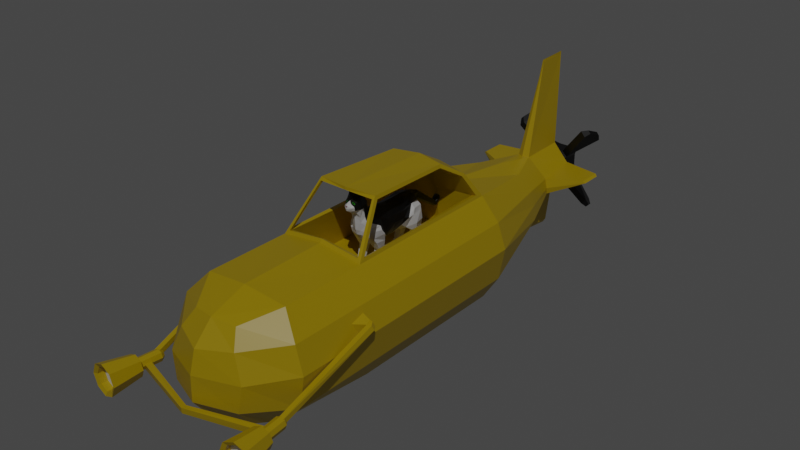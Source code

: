# Source: submarine.blend  (saved by Blender 2.83.19; exported with 4.5.12 LTS)
import bpy
from mathutils import Matrix  # noqa: F401  (used for matrix-valued properties, if any)

bpy.ops.wm.read_factory_settings(use_empty=True)
scene = bpy.context.scene
scene.name = 'Scene'

# ---- collections
col_collection = bpy.data.collections.new('Collection'); scene.collection.children.link(col_collection)

# ---- materials (node trees are filled in below, after node groups)
mat_material = bpy.data.materials.new('Material')
mat_material.alpha_threshold = 0.0
mat_material.line_color = (0.0, 0.0, 0.0, 1.0)
mat_sub_window = bpy.data.materials.new('sub-window')
mat_white = bpy.data.materials.new('White')
mat_propeller = bpy.data.materials.new('propeller')
mat_black_fur = bpy.data.materials.new('black_fur')
mat_eyes = bpy.data.materials.new('eyes')
mat_pink = bpy.data.materials.new('pink')

# ---- material node trees
mat_material.use_nodes = True; mat_material.node_tree.nodes.clear()
_N = mat_material.node_tree.nodes; _L = mat_material.node_tree.links
n0 = _N.new('ShaderNodeOutputMaterial'); n0.name = 'Material Output'; n0.location = (300, 300)
n1 = _N.new('ShaderNodeBsdfPrincipled'); n1.name = 'Principled BSDF'; n1.location = (10, 300)
n1.distribution = 'GGX'
n1.subsurface_method = 'BURLEY'
n1.inputs[0].default_value = (0.5552, 0.3795, 0.0, 1.0)
n1.inputs[2].default_value = 0.4
n1.inputs[3].default_value = 1.45
n1.inputs[27].default_value = (0.0, 0.0, 0.0, 1.0)
n1.inputs[28].default_value = 1.0
_L.new(n1.outputs[0], n0.inputs[0])
n0.is_active_output = True
mat_sub_window.use_nodes = True; mat_sub_window.node_tree.nodes.clear()
_N = mat_sub_window.node_tree.nodes; _L = mat_sub_window.node_tree.links
n0 = _N.new('ShaderNodeBsdfPrincipled'); n0.name = 'Principled BSDF'; n0.location = (10, 300)
n0.distribution = 'GGX'
n0.subsurface_method = 'BURLEY'
n0.inputs[2].default_value = 0.0
n0.inputs[3].default_value = 1.0
n0.inputs[4].default_value = 0.0
n0.inputs[13].default_value = 1.0
n0.inputs[18].default_value = 1.0
n0.inputs[27].default_value = (0.0, 0.0, 0.0, 1.0)
n0.inputs[28].default_value = 1.0
n1 = _N.new('ShaderNodeOutputMaterial'); n1.name = 'Material Output'; n1.location = (300, 300)
_L.new(n0.outputs[0], n1.inputs[0])
n1.is_active_output = True
mat_white.use_nodes = True; mat_white.node_tree.nodes.clear()
_N = mat_white.node_tree.nodes; _L = mat_white.node_tree.links
n0 = _N.new('ShaderNodeBsdfPrincipled'); n0.name = 'Principled BSDF'; n0.location = (10, 300)
n0.distribution = 'GGX'
n0.subsurface_method = 'BURLEY'
n0.inputs[3].default_value = 1.45
n0.inputs[27].default_value = (0.0, 0.0, 0.0, 1.0)
n0.inputs[28].default_value = 1.0
n1 = _N.new('ShaderNodeOutputMaterial'); n1.name = 'Material Output'; n1.location = (300, 300)
_L.new(n0.outputs[0], n1.inputs[0])
n1.is_active_output = True
mat_propeller.use_nodes = True; mat_propeller.node_tree.nodes.clear()
_N = mat_propeller.node_tree.nodes; _L = mat_propeller.node_tree.links
n0 = _N.new('ShaderNodeBsdfPrincipled'); n0.name = 'Principled BSDF'; n0.location = (10, 300)
n0.distribution = 'GGX'
n0.subsurface_method = 'BURLEY'
n0.inputs[0].default_value = (0.0, 0.0, 0.0, 1.0)
n0.inputs[3].default_value = 1.45
n0.inputs[27].default_value = (0.0, 0.0, 0.0, 1.0)
n0.inputs[28].default_value = 1.0
n1 = _N.new('ShaderNodeOutputMaterial'); n1.name = 'Material Output'; n1.location = (300, 300)
_L.new(n0.outputs[0], n1.inputs[0])
n1.is_active_output = True
mat_black_fur.use_nodes = True; mat_black_fur.node_tree.nodes.clear()
_N = mat_black_fur.node_tree.nodes; _L = mat_black_fur.node_tree.links
n0 = _N.new('ShaderNodeBsdfPrincipled'); n0.name = 'Principled BSDF'; n0.location = (10, 300)
n0.distribution = 'GGX'
n0.subsurface_method = 'BURLEY'
n0.inputs[0].default_value = (0.0, 0.0, 0.0, 1.0)
n0.inputs[3].default_value = 1.45
n0.inputs[27].default_value = (0.0, 0.0, 0.0, 1.0)
n0.inputs[28].default_value = 1.0
n1 = _N.new('ShaderNodeOutputMaterial'); n1.name = 'Material Output'; n1.location = (300, 300)
_L.new(n0.outputs[0], n1.inputs[0])
n1.is_active_output = True
mat_eyes.use_nodes = True; mat_eyes.node_tree.nodes.clear()
_N = mat_eyes.node_tree.nodes; _L = mat_eyes.node_tree.links
n0 = _N.new('ShaderNodeBsdfPrincipled'); n0.name = 'Principled BSDF'; n0.location = (10, 300)
n0.distribution = 'GGX'
n0.subsurface_method = 'BURLEY'
n0.inputs[0].default_value = (0.0145, 0.2624, 0.0, 1.0)
n0.inputs[3].default_value = 1.45
n0.inputs[27].default_value = (0.0, 0.0, 0.0, 1.0)
n0.inputs[28].default_value = 1.0
n1 = _N.new('ShaderNodeOutputMaterial'); n1.name = 'Material Output'; n1.location = (300, 300)
_L.new(n0.outputs[0], n1.inputs[0])
n1.is_active_output = True
mat_pink.use_nodes = True; mat_pink.node_tree.nodes.clear()
_N = mat_pink.node_tree.nodes; _L = mat_pink.node_tree.links
n0 = _N.new('ShaderNodeBsdfPrincipled'); n0.name = 'Principled BSDF'; n0.location = (10, 300)
n0.distribution = 'GGX'
n0.subsurface_method = 'BURLEY'
n0.inputs[0].default_value = (0.3012, 0.1408, 0.1657, 1.0)
n0.inputs[2].default_value = 0.8248
n0.inputs[3].default_value = 1.45
n0.inputs[27].default_value = (0.0, 0.0, 0.0, 1.0)
n0.inputs[28].default_value = 1.0
n1 = _N.new('ShaderNodeOutputMaterial'); n1.name = 'Material Output'; n1.location = (300, 300)
_L.new(n0.outputs[0], n1.inputs[0])
n1.is_active_output = True

# ---- world
world_world = bpy.data.worlds.new('World'); scene.world = world_world
world_world.use_nodes = True; world_world.node_tree.nodes.clear()
_N = world_world.node_tree.nodes; _L = world_world.node_tree.links
n0 = _N.new('ShaderNodeOutputWorld'); n0.name = 'World Output'; n0.location = (300, 300)
n1 = _N.new('ShaderNodeBackground'); n1.name = 'Background'; n1.location = (10, 300)
n1.inputs[0].default_value = (0.05088, 0.05088, 0.05088, 1.0)
_L.new(n1.outputs[0], n0.inputs[0])
n0.is_active_output = True
world_world.color = (0.05088, 0.05088, 0.05088)
world_world.use_sun_shadow = False
world_world.sun_shadow_jitter_overblur = 0.0

# ---- lights
light_sun_001 = bpy.data.lights.new('Sun.001', 'SUN')
light_sun_001.transmission_factor = 0.0
light_sun_001.energy = 1.0
light_sun_001.shadow_soft_size = 0.125

# ---- meshes
me_cube = bpy.data.meshes.new('Cube')
me_cube.from_pydata([(0.7031, 0.8433, 0.7904), (0.8056, 0.9915, -1.014), (0.3767, -3.794, 0.5661), (0.4656, -3.771, -0.9192), (0.0, 0.9915, -1.124), (0.0, -3.871, 0.6015), (0.0, -3.985, -0.9112), (0.0, 1.079, 0.7485), (0.646, -1.792, 0.7942), (0.8056, -1.825, -1.014), (0.0, -1.825, -1.124), (0.0, -1.809, 0.8849), (0.0, 0.3412, 1.467), (0.4729, 0.2418, 1.385), (0.4808, -1.293, 1.449), (0.0, -1.311, 1.456), (0.3927, 2.471, 0.4762), (0.4841, 2.471, -0.5163), (0.0, 2.471, 0.567), (0.0, 2.471, -0.5163), (1.184, 0.9915, -0.0378), (0.6697, -4.03, -0.1021), (0.0, -4.29, -0.08127), (1.184, -1.825, -0.0378), (0.7267, 2.471, 0.012), (0.3076, 4.052, -0.002363), (0.499, 3.194, 0.0), (0.1029, 3.247, -0.372), (0.0, 3.146, 0.4722), (0.1014, 3.199, 0.4626), (0.0, 3.232, -0.4635), (0.0, 3.624, 2.068), (0.09697, 3.986, -0.396), (0.0, 4.007, 0.489), (0.1185, 3.986, 0.4878), (0.0, 3.986, -0.5029), (0.0, 3.912, 0.2462), (0.006085, 3.643, 2.022), (0.0, 4.184, 2.085), (0.0005262, 4.16, 2.042), (0.04441, 3.46, -0.9844), (0.0, 3.445, -1.041), (0.04382, 3.954, -1.022), (0.0, 3.954, -1.093), (1.034, 0.9915, 0.3746), (0.5026, -3.965, 0.3086), (0.0, -4.19, 0.2748), (1.034, -1.825, 0.3746), (0.6608, 2.471, 0.2545), (0.4573, 3.201, 0.1587), (0.2543, 4.03, 0.1305), (0.0, 4.029, 0.2883), (1.084, 0.9915, -0.5846), (0.6032, -4.052, -0.5349), (0.0, -4.3, -0.4909), (1.084, -1.825, -0.5846), (0.7506, 2.471, -0.2471), (0.2665, 4.028, -0.1632), (0.4963, 3.213, -0.109), (0.0, 4.017, -0.3254), (1.004, 3.506, 0.1641), (1.004, 3.929, 0.1641), (1.051, 3.895, 0.1342), (1.051, 3.529, 0.1342), (0.7152, -3.243, 0.7358), (0.0, -3.555, -1.124), (0.0, -3.27, 0.8152), (0.6617, -3.387, -0.9969), (1.184, -3.437, -0.0378), (1.034, -3.41, 0.3746), (1.084, -3.421, -0.5846), (1.264, -2.2, 0.228), (1.023, -2.167, 0.2937), (1.289, -2.173, 0.1544), (1.071, -2.094, 0.07445), (1.082, -2.428, 0.224), (1.241, -2.247, 0.1208), (1.224, -2.274, 0.2006), (1.143, -2.348, 0.006354), (1.198, -2.181, 0.2254), (1.326, -2.236, 0.1339), (1.301, -2.263, 0.2075), (1.215, -2.155, 0.1456), (1.157, -4.056, -0.5743), (1.156, -4.047, -0.4695), (1.231, -4.064, -0.5764), (1.235, -4.069, -0.4733), (1.165, -4.135, -0.5843), (1.174, -4.146, -0.4753), (0.0, -4.403, -0.5716), (0.0, -4.403, -0.4755), (0.0, -4.48, -0.5642), (0.0, -4.489, -0.4686), (1.222, -4.229, -0.3896), (1.272, -4.708, -0.2943), (1.291, -4.222, -0.418), (1.408, -4.694, -0.3507), (1.319, -4.219, -0.4868), (1.464, -4.688, -0.4868), (1.291, -4.222, -0.5556), (1.408, -4.694, -0.6229), (1.222, -4.229, -0.584), (1.272, -4.708, -0.6793), (1.154, -4.236, -0.5556), (1.137, -4.722, -0.6229), (1.126, -4.239, -0.4868), (1.081, -4.728, -0.4868), (1.154, -4.236, -0.418), (1.137, -4.722, -0.3507), (1.455, -4.719, -0.3059), (1.275, -4.738, -0.231), (1.53, -4.711, -0.4868), (1.455, -4.719, -0.6677), (1.275, -4.738, -0.7426), (1.096, -4.757, -0.6677), (1.021, -4.764, -0.4868), (1.096, -4.757, -0.3059), (1.397, -4.589, -0.3507), (1.261, -4.603, -0.2943), (1.453, -4.583, -0.4868), (1.397, -4.589, -0.6229), (1.261, -4.603, -0.6793), (1.126, -4.618, -0.6229), (1.07, -4.623, -0.4868), (1.126, -4.618, -0.3507), (1.071, -2.363, -0.01437), (0.9987, -2.109, 0.05373), (1.023, -2.435, 0.2049), (0.9508, -2.182, 0.273), (0.703, -1.717, 0.7905), (0.0, -1.842, 0.8375), (0.0, -1.305, 1.503), (0.5243, -1.228, 1.438), (0.0, -1.753, 0.8601), (0.6629, -1.73, 0.7731), (0.0, -1.272, 1.441), (0.4795, -1.237, 1.435), (0.7152, 0.9915, 0.7358), (0.7152, -1.825, 0.7358), (0.4518, 0.2765, 1.437), (0.5049, -1.253, 1.495), (0.621, 0.8434, 0.7652), (0.4603, 0.2479, 1.374), (0.0, 0.2693, 1.37), (0.0, 0.7598, 0.7729), (0.0, -1.979, 0.07051), (0.8384, -1.979, 0.07051), (0.8104, 0.8636, 0.07205), (0.0, 0.8636, 0.07205), (0.5813, 0.6914, 1.176), (0.0, 0.8386, 1.182), (0.5857, 0.636, 1.147), (0.5231, 0.6365, 1.127), (0.0, 0.598, 1.123), (0.3524, 4.045, 0.1587), (0.3869, 4.038, -0.004272), (0.0, 4.043, 0.2506), (0.4936, 4.009, -0.1162), (0.0, 3.904, 0.01241), (0.0, 4.032, -0.2414), (0.3083, 3.917, 0.00364), (0.0, 3.901, -0.2457), (0.2672, 3.898, 0.1261), (0.2739, 3.924, -0.169), (1.222, -4.229, -0.3133), (1.344, -4.216, -0.3641), (1.395, -4.211, -0.4868), (1.344, -4.216, -0.6095), (1.222, -4.229, -0.6603), (1.1, -4.242, -0.6095), (1.05, -4.247, -0.4868), (1.1, -4.242, -0.3641), (1.185, -3.875, -0.3896), (1.254, -3.867, -0.418), (1.282, -3.865, -0.4868), (1.254, -3.867, -0.5556), (1.185, -3.875, -0.584), (1.117, -3.882, -0.5556), (1.088, -3.885, -0.4868), (1.117, -3.882, -0.418), (1.18, -3.821, -0.428), (1.221, -3.817, -0.4452), (1.238, -3.815, -0.4868), (1.221, -3.817, -0.5284), (1.18, -3.821, -0.5456), (1.138, -3.826, -0.5284), (1.121, -3.828, -0.4868), (1.138, -3.826, -0.4452)], [], [(65, 67, 3, 6), (69, 64, 2, 45), (7, 137, 16, 18), (45, 2, 5, 46), (64, 66, 5, 2), (151, 0, 137, 149), (44, 137, 138, 47), (4, 1, 9, 10), (139, 12, 131, 140), (48, 24, 26, 49), (52, 1, 17, 56), (1, 4, 19, 17), (44, 20, 24, 48), (17, 19, 30, 27), (52, 20, 23, 55), (53, 21, 22, 54), (70, 68, 21, 53), (27, 30, 41, 40), (157, 155, 61, 62), (56, 17, 27, 58), (18, 16, 29, 28), (51, 33, 34, 154), (156, 50, 162, 36), (58, 27, 32, 157), (29, 34, 39, 37), (31, 37, 39, 38), (28, 29, 37, 31), (34, 33, 38, 39), (40, 41, 43, 42), (35, 32, 42, 43), (32, 27, 40, 42), (25, 57, 163, 160), (29, 49, 154, 34), (137, 44, 48, 16), (16, 48, 49, 29), (20, 44, 47, 23), (21, 45, 46, 22), (68, 69, 45, 21), (59, 32, 35), (24, 56, 58, 26), (67, 70, 53, 3), (3, 53, 54, 6), (1, 52, 55, 9), (20, 52, 56, 24), (60, 63, 62, 61), (49, 26, 60), (155, 154, 61), (58, 157, 62, 63), (26, 58, 63, 60), (9, 55, 70, 67), (23, 47, 69, 68), (55, 23, 68, 70), (138, 130, 66, 64), (47, 138, 64, 69), (10, 9, 67, 65), (143, 142, 136, 135), (14, 15, 135, 136), (79, 82, 74, 72), (77, 79, 72, 75), (82, 76, 78, 74), (78, 75, 127, 125), (79, 71, 73, 82), (77, 81, 71, 79), (81, 80, 73, 71), (76, 80, 85, 83), (76, 77, 75, 78), (80, 76, 82, 73), (87, 91, 89, 83), (77, 76, 83, 84), (81, 77, 84, 86), (80, 81, 86, 85), (88, 92, 91, 87), (84, 90, 92, 88), (84, 88, 86), (85, 87, 83), (90, 89, 91, 92), (164, 110, 109, 165), (165, 109, 111, 166), (166, 111, 112, 167), (167, 112, 113, 168), (168, 113, 114, 169), (169, 114, 115, 170), (108, 106, 123, 124), (170, 115, 116, 171), (171, 116, 110, 164), (105, 107, 179, 178), (94, 96, 109, 110), (96, 98, 111, 109), (98, 100, 112, 111), (100, 102, 113, 112), (102, 104, 114, 113), (104, 106, 115, 114), (106, 108, 116, 115), (108, 94, 110, 116), (117, 118, 124, 123, 122, 121, 120, 119), (104, 102, 121, 122), (100, 98, 119, 120), (96, 94, 118, 117), (94, 108, 124, 118), (106, 104, 122, 123), (102, 100, 120, 121), (98, 96, 117, 119), (125, 127, 128, 126), (75, 72, 128, 127), (72, 74, 126, 128), (74, 78, 125, 126), (8, 11, 130, 138), (15, 14, 140, 131), (14, 136, 134, 8), (11, 8, 134, 133), (14, 8, 138, 140), (0, 129, 138, 137), (132, 13, 139, 140), (151, 13, 142, 152), (129, 132, 140, 138), (129, 0, 141, 134), (149, 150, 12, 139), (13, 132, 136, 142), (153, 152, 142, 143), (141, 144, 148, 147), (134, 141, 147, 146), (133, 134, 146, 145), (146, 147, 148, 145), (144, 141, 152, 153), (137, 7, 150, 149), (0, 151, 152, 141), (13, 151, 149, 139), (25, 50, 154, 155), (158, 36, 162, 160), (50, 156, 51, 154), (57, 25, 155, 157), (161, 158, 160, 163), (57, 59, 159), (50, 25, 160, 162), (57, 159, 161, 163), (59, 157, 32), (57, 157, 59), (134, 136, 142, 152, 141), (135, 133, 134, 136), (132, 129, 134, 136), (49, 60, 61, 154), (86, 88, 87, 85), (95, 93, 164, 165), (97, 95, 165, 166), (99, 97, 166, 167), (101, 99, 167, 168), (103, 101, 168, 169), (105, 103, 169, 170), (107, 105, 170, 171), (93, 107, 171, 164), (177, 178, 186, 185), (101, 103, 177, 176), (97, 99, 175, 174), (93, 95, 173, 172), (107, 93, 172, 179), (103, 105, 178, 177), (99, 101, 176, 175), (95, 97, 174, 173), (83, 89, 90, 84), (180, 181, 182, 183, 184, 185, 186, 187), (175, 176, 184, 183), (173, 174, 182, 181), (178, 179, 187, 186), (176, 177, 185, 184), (174, 175, 183, 182), (172, 173, 181, 180), (179, 172, 180, 187)])
me_cube.polygons.foreach_set('material_index', [0, 0, 0, 0, 0, 0, 0, 0, 0, 0, 0, 0, 0, 0, 0, 0, 0, 0, 0, 0, 0, 0, 0, 0, 0, 0, 0, 0, 0, 0, 0, 0, 0, 0, 0, 0, 0, 0, 0, 0, 0, 0, 0, 0, 0, 0, 0, 0, 0, 0, 0, 0, 0, 0, 0, 0, 0, 0, 0, 0, 0, 0, 0, 0, 0, 0, 0, 0, 0, 0, 0, 0, 0, 0, 0, 0, 0, 0, 0, 0, 0, 0, 0, 0, 0, 0, 0, 0, 0, 0, 0, 0, 0, 0, 2, 0, 0, 0, 0, 0, 0, 0, 0, 0, 0, 0, 0, 0, 0, 0, 0, 0, 0, 0, 0, 0, 0, 0, 0, 0, 0, 0, 0, 0, 0, 0, 0, 0, 0, 0, 0, 0, 0, 0, 0, 0, 0, 1, 1, 0, 0, 0, 0, 0, 0, 0, 0, 0, 0, 0, 0, 0, 0, 0, 0, 0, 0, 0, 0, 0, 0, 0, 0, 0, 0, 0, 0])
_uv = me_cube.uv_layers.new(name='UVMap')
_uv.uv.foreach_set('vector', [0.25, 0.7238, 0.375, 0.7238, 0.375, 0.75, 0.25, 0.75, 0.5625, 0.7238, 0.625, 0.7238, 0.625, 0.75, 0.5625, 0.75, 0.625, 0.375, 0.625, 0.5, 0.625, 0.5, 0.625, 0.375, 0.5625, 0.75, 0.625, 0.75, 0.625, 0.875, 0.5625, 0.875, 0.625, 0.7238, 0.75, 0.7238, 0.75, 0.75, 0.625, 0.75, 0.625, 0.5036, 0.625, 0.5032, 0.625, 0.5, 0.625, 0.5, 0.5625, 0.5, 0.625, 0.5, 0.625, 0.625, 0.5625, 0.625, 0.25, 0.5, 0.375, 0.5, 0.375, 0.625, 0.25, 0.625, 0.625, 0.5, 0.75, 0.5, 0.75, 0.625, 0.625, 0.625, 0.5625, 0.5, 0.5, 0.5, 0.5, 0.5, 0.5625, 0.5, 0.4375, 0.5, 0.375, 0.5, 0.375, 0.5, 0.4375, 0.5, 0.375, 0.5, 0.25, 0.5, 0.25, 0.5, 0.375, 0.5, 0.5625, 0.5, 0.5, 0.5, 0.5, 0.5, 0.5625, 0.5, 0.375, 0.5, 0.25, 0.5, 0.25, 0.5, 0.375, 0.5, 0.4375, 0.5, 0.5, 0.5, 0.5, 0.625, 0.4375, 0.625, 0.4375, 0.75, 0.5, 0.75, 0.5, 0.875, 0.4375, 0.875, 0.4375, 0.7238, 0.5, 0.7238, 0.5, 0.75, 0.4375, 0.75, 0.375, 0.5, 0.25, 0.5, 0.25, 0.5, 0.375, 0.5, 0.4375, 0.5, 0.5, 0.5, 0.5, 0.5, 0.4375, 0.5, 0.4375, 0.5, 0.375, 0.5, 0.375, 0.5, 0.4375, 0.5, 0.625, 0.375, 0.625, 0.5, 0.625, 0.5, 0.625, 0.375, 0.5625, 0.375, 0.625, 0.375, 0.625, 0.5, 0.5625, 0.5, 0.5502, 0.3955, 0.5492, 0.4786, 0.5492, 0.4786, 0.5502, 0.3955, 0.4375, 0.5, 0.375, 0.5, 0.375, 0.5, 0.4375, 0.5, 0.625, 0.5, 0.625, 0.5, 0.625, 0.5, 0.625, 0.5, 0.625, 0.375, 0.625, 0.5, 0.625, 0.5, 0.625, 0.375, 0.625, 0.375, 0.625, 0.5, 0.625, 0.5, 0.625, 0.375, 0.625, 0.5, 0.625, 0.375, 0.625, 0.375, 0.625, 0.5, 0.375, 0.5, 0.25, 0.5, 0.25, 0.5, 0.375, 0.5, 0.375, 0.375, 0.375, 0.5, 0.375, 0.5, 0.375, 0.375, 0.375, 0.5, 0.375, 0.5, 0.375, 0.5, 0.375, 0.5, 0.4983, 0.4827, 0.4516, 0.4813, 0.4516, 0.4813, 0.4983, 0.4827, 0.625, 0.5, 0.5625, 0.5, 0.5625, 0.5, 0.625, 0.5, 0.625, 0.5, 0.5625, 0.5, 0.5625, 0.5, 0.625, 0.5, 0.625, 0.5, 0.5625, 0.5, 0.5625, 0.5, 0.625, 0.5, 0.5, 0.5, 0.5625, 0.5, 0.5625, 0.625, 0.5, 0.625, 0.5, 0.75, 0.5625, 0.75, 0.5625, 0.875, 0.5, 0.875, 0.5, 0.7238, 0.5625, 0.7238, 0.5625, 0.75, 0.5, 0.75, 0.4375, 0.375, 0.375, 0.5, 0.375, 0.375, 0.5, 0.5, 0.4375, 0.5, 0.4375, 0.5, 0.5, 0.5, 0.375, 0.7238, 0.4375, 0.7238, 0.4375, 0.75, 0.375, 0.75, 0.375, 0.75, 0.4375, 0.75, 0.4375, 0.875, 0.375, 0.875, 0.375, 0.5, 0.4375, 0.5, 0.4375, 0.625, 0.375, 0.625, 0.5, 0.5, 0.4375, 0.5, 0.4375, 0.5, 0.5, 0.5, 0.5, 0.5, 0.4375, 0.5, 0.4375, 0.5, 0.5, 0.5, 0.5625, 0.5, 0.5, 0.5, 0.5, 0.5, 0.5, 0.5, 0.5625, 0.5, 0.5, 0.5, 0.4375, 0.5, 0.4375, 0.5, 0.4375, 0.5, 0.4375, 0.5, 0.5, 0.5, 0.4375, 0.5, 0.4375, 0.5, 0.5, 0.5, 0.375, 0.625, 0.4375, 0.625, 0.4375, 0.7238, 0.375, 0.7238, 0.5, 0.625, 0.5625, 0.625, 0.5625, 0.7238, 0.5, 0.7238, 0.4375, 0.625, 0.5, 0.625, 0.5, 0.7238, 0.4375, 0.7238, 0.625, 0.625, 0.75, 0.625, 0.75, 0.7238, 0.625, 0.7238, 0.5625, 0.625, 0.625, 0.625, 0.625, 0.7238, 0.5625, 0.7238, 0.25, 0.625, 0.375, 0.625, 0.375, 0.7238, 0.25, 0.7238, 0.0, 0.0, 0.0, 0.0, 0.0, 0.0, 0.0, 0.0, 0.6385, 0.625, 0.7365, 0.625, 0.7365, 0.625, 0.6385, 0.625, 0.5, 0.7238, 0.5, 0.625, 0.5, 0.625, 0.5, 0.7238, 0.5, 0.7238, 0.5, 0.7238, 0.5, 0.7238, 0.5, 0.7238, 0.5, 0.625, 0.5, 0.625, 0.5, 0.625, 0.5, 0.625, 0.5, 0.625, 0.5, 0.7238, 0.5, 0.7238, 0.5, 0.625, 0.5, 0.7238, 0.5, 0.7238, 0.5, 0.625, 0.5, 0.625, 0.5, 0.7238, 0.5, 0.7238, 0.5, 0.7238, 0.5, 0.7238, 0.5, 0.7238, 0.5, 0.625, 0.5, 0.625, 0.5, 0.7238, 0.5, 0.625, 0.5, 0.625, 0.5, 0.625, 0.5, 0.625, 0.5, 0.625, 0.5, 0.7238, 0.5, 0.7238, 0.5, 0.625, 0.5, 0.625, 0.5, 0.625, 0.5, 0.625, 0.5, 0.625, 0.5, 0.625, 0.5, 0.625, 0.5, 0.625, 0.5, 0.625, 0.5, 0.7238, 0.5, 0.625, 0.5, 0.625, 0.5, 0.7238, 0.5, 0.7238, 0.5, 0.7238, 0.5, 0.7238, 0.5, 0.7238, 0.5, 0.625, 0.5, 0.7238, 0.5, 0.7238, 0.5, 0.625, 0.5, 0.7238, 0.5, 0.7238, 0.5, 0.625, 0.5, 0.625, 0.5, 0.7238, 0.5, 0.7238, 0.5, 0.7238, 0.5, 0.7238, 0.5, 0.7238, 0.5, 0.7238, 0.5, 0.7238, 0.5, 0.625, 0.5, 0.625, 0.5, 0.625, 0.5, 0.7238, 0.5, 0.625, 0.5, 0.625, 0.5, 0.7238, 1.0, 0.5, 1.0, 1.0, 0.875, 1.0, 0.875, 0.5, 0.875, 0.5, 0.875, 1.0, 0.75, 1.0, 0.75, 0.5, 0.75, 0.5, 0.75, 1.0, 0.625, 1.0, 0.625, 0.5, 0.625, 0.5, 0.625, 1.0, 0.5, 1.0, 0.5, 0.5, 0.5, 0.5, 0.5, 1.0, 0.375, 1.0, 0.375, 0.5, 0.375, 0.5, 0.375, 1.0, 0.25, 1.0, 0.25, 0.5, 0.1223, 0.3777, 0.06944, 0.25, 0.06944, 0.25, 0.1223, 0.3777, 0.25, 0.5, 0.25, 1.0, 0.125, 1.0, 0.125, 0.5, 0.125, 0.5, 0.125, 1.0, 0.0, 1.0, 0.0, 0.5, 0.6155, 0.25, 0.6549, 0.3451, 0.6549, 0.3451, 0.6155, 0.25, 0.25, 0.4306, 0.3777, 0.3777, 0.4197, 0.4197, 0.25, 0.49, 0.3777, 0.3777, 0.4306, 0.25, 0.49, 0.25, 0.4197, 0.4197, 0.4306, 0.25, 0.3777, 0.1223, 0.4197, 0.08029, 0.49, 0.25, 0.3777, 0.1223, 0.25, 0.06944, 0.25, 0.01, 0.4197, 0.08029, 0.25, 0.06944, 0.1223, 0.1223, 0.08029, 0.08029, 0.25, 0.01, 0.1223, 0.1223, 0.06944, 0.25, 0.01, 0.25, 0.08029, 0.08029, 0.06944, 0.25, 0.1223, 0.3777, 0.08029, 0.4197, 0.01, 0.25, 0.1223, 0.3777, 0.25, 0.4306, 0.25, 0.49, 0.08029, 0.4197, 0.3777, 0.3777, 0.25, 0.4306, 0.1223, 0.3777, 0.06944, 0.25, 0.1223, 0.1223, 0.25, 0.06944, 0.3777, 0.1223, 0.4306, 0.25, 0.1223, 0.1223, 0.25, 0.06944, 0.25, 0.06944, 0.1223, 0.1223, 0.3777, 0.1223, 0.4306, 0.25, 0.4306, 0.25, 0.3777, 0.1223, 0.3777, 0.3777, 0.25, 0.4306, 0.25, 0.4306, 0.3777, 0.3777, 0.25, 0.4306, 0.1223, 0.3777, 0.1223, 0.3777, 0.25, 0.4306, 0.06944, 0.25, 0.1223, 0.1223, 0.1223, 0.1223, 0.06944, 0.25, 0.25, 0.06944, 0.3777, 0.1223, 0.3777, 0.1223, 0.25, 0.06944, 0.4306, 0.25, 0.3777, 0.3777, 0.3777, 0.3777, 0.4306, 0.25, 0.5, 0.625, 0.5, 0.7238, 0.5, 0.7238, 0.5, 0.625, 0.5, 0.7238, 0.5, 0.7238, 0.5, 0.7238, 0.5, 0.7238, 0.5, 0.7238, 0.5, 0.625, 0.5, 0.625, 0.5, 0.7238, 0.5, 0.625, 0.5, 0.625, 0.5, 0.625, 0.5, 0.625, 0.6355, 0.625, 0.7397, 0.625, 0.75, 0.625, 0.625, 0.625, 0.7365, 0.625, 0.6385, 0.625, 0.625, 0.625, 0.75, 0.625, 0.6385, 0.625, 0.6385, 0.625, 0.6355, 0.625, 0.6355, 0.625, 0.7397, 0.625, 0.6355, 0.625, 0.6355, 0.625, 0.7397, 0.625, 0.6385, 0.625, 0.6355, 0.625, 0.625, 0.625, 0.625, 0.625, 0.625, 0.5032, 0.625, 0.6218, 0.625, 0.625, 0.625, 0.5, 0.625, 0.6207, 0.625, 0.5041, 0.625, 0.5, 0.625, 0.625, 0.625, 0.5036, 0.625, 0.5041, 0.625, 0.5041, 0.625, 0.5036, 0.625, 0.6218, 0.625, 0.6207, 0.625, 0.625, 0.625, 0.625, 0.625, 0.6218, 0.625, 0.5032, 0.625, 0.5032, 0.625, 0.6218, 0.625, 0.5, 0.625, 0.375, 0.625, 0.375, 0.625, 0.5, 0.625, 0.5041, 0.625, 0.6207, 0.625, 0.6207, 0.625, 0.5041, 0.0, 0.0, 0.0, 0.0, 0.0, 0.0, 0.0, 0.0, 0.0, 0.0, 0.0, 0.0, 0.0, 0.0, 0.0, 0.0, 0.625, 0.6218, 0.625, 0.5032, 0.625, 0.5032, 0.625, 0.6218, 0.7397, 0.625, 0.6355, 0.625, 0.6355, 0.625, 0.7397, 0.625, 0.625, 0.6218, 0.625, 0.5032, 0.0, 0.0, 0.7397, 0.625, 0.0, 0.0, 0.0, 0.0, 0.0, 0.0, 0.0, 0.0, 0.625, 0.5, 0.625, 0.375, 0.625, 0.375, 0.625, 0.5, 0.625, 0.5032, 0.625, 0.5036, 0.625, 0.5036, 0.625, 0.5032, 0.625, 0.5041, 0.625, 0.5036, 0.625, 0.5, 0.625, 0.5, 0.4983, 0.4827, 0.5492, 0.4786, 0.5625, 0.5, 0.5, 0.5, 0.5005, 0.3921, 0.5502, 0.3955, 0.5492, 0.4786, 0.4983, 0.4827, 0.5492, 0.4786, 0.5502, 0.3955, 0.5625, 0.375, 0.5625, 0.5, 0.4516, 0.4813, 0.4983, 0.4827, 0.5, 0.5, 0.4375, 0.5, 0.4484, 0.3933, 0.5005, 0.3921, 0.4983, 0.4827, 0.4516, 0.4813, 0.4516, 0.4813, 0.4375, 0.375, 0.4484, 0.3933, 0.5492, 0.4786, 0.4983, 0.4827, 0.4983, 0.4827, 0.5492, 0.4786, 0.4516, 0.4813, 0.4484, 0.3933, 0.4484, 0.3933, 0.4516, 0.4813, 0.4375, 0.375, 0.4375, 0.5, 0.375, 0.5, 0.4516, 0.4813, 0.4375, 0.5, 0.4375, 0.375, 0.0, 0.0, 0.0, 0.0, 0.0, 0.0, 0.0, 0.0, 0.0, 0.0, 0.0, 0.0, 0.0, 0.0, 0.0, 0.0, 0.0, 0.0, 0.625, 0.6207, 0.625, 0.6218, 0.625, 0.6218, 0.625, 0.6207, 0.5625, 0.5, 0.5, 0.5, 0.5, 0.5, 0.5625, 0.5, 0.5, 0.7238, 0.5, 0.7238, 0.5, 0.625, 0.5, 0.625, 0.8451, 0.3451, 0.75, 0.3845, 0.75, 0.49, 0.9197, 0.4197, 0.8845, 0.25, 0.8451, 0.3451, 0.9197, 0.4197, 0.99, 0.25, 0.8451, 0.1549, 0.8845, 0.25, 0.99, 0.25, 0.9197, 0.08029, 0.75, 0.1155, 0.8451, 0.1549, 0.9197, 0.08029, 0.75, 0.01, 0.6549, 0.1549, 0.75, 0.1155, 0.75, 0.01, 0.5803, 0.08029, 0.6155, 0.25, 0.6549, 0.1549, 0.5803, 0.08029, 0.51, 0.25, 0.6549, 0.3451, 0.6155, 0.25, 0.51, 0.25, 0.5803, 0.4197, 0.75, 0.3845, 0.6549, 0.3451, 0.5803, 0.4197, 0.75, 0.49, 0.6549, 0.1549, 0.6155, 0.25, 0.6155, 0.25, 0.6549, 0.1549, 0.75, 0.1155, 0.6549, 0.1549, 0.6549, 0.1549, 0.75, 0.1155, 0.8845, 0.25, 0.8451, 0.1549, 0.8451, 0.1549, 0.8845, 0.25, 0.75, 0.3845, 0.8451, 0.3451, 0.8451, 0.3451, 0.75, 0.3845, 0.6549, 0.3451, 0.75, 0.3845, 0.75, 0.3845, 0.6549, 0.3451, 0.6549, 0.1549, 0.6155, 0.25, 0.6155, 0.25, 0.6549, 0.1549, 0.8451, 0.1549, 0.75, 0.1155, 0.75, 0.1155, 0.8451, 0.1549, 0.8451, 0.3451, 0.8845, 0.25, 0.8845, 0.25, 0.8451, 0.3451, 0.5, 0.625, 0.5, 0.625, 0.5, 0.7238, 0.5, 0.7238, 0.75, 0.3845, 0.8451, 0.3451, 0.8845, 0.25, 0.8451, 0.1549, 0.75, 0.1155, 0.6549, 0.1549, 0.6155, 0.25, 0.6549, 0.3451, 0.8451, 0.1549, 0.75, 0.1155, 0.75, 0.1155, 0.8451, 0.1549, 0.8451, 0.3451, 0.8845, 0.25, 0.8845, 0.25, 0.8451, 0.3451, 0.6155, 0.25, 0.6549, 0.3451, 0.6549, 0.3451, 0.6155, 0.25, 0.75, 0.1155, 0.6549, 0.1549, 0.6549, 0.1549, 0.75, 0.1155, 0.8845, 0.25, 0.8451, 0.1549, 0.8451, 0.1549, 0.8845, 0.25, 0.75, 0.3845, 0.8451, 0.3451, 0.8451, 0.3451, 0.75, 0.3845, 0.6549, 0.3451, 0.75, 0.3845, 0.75, 0.3845, 0.6549, 0.3451])
me_cube.materials.append(mat_material)
me_cube.materials.append(mat_sub_window)
me_cube.materials.append(mat_white)
me_cube.use_remesh_preserve_volume = False
me_cube.use_remesh_preserve_attributes = False
me_cube.use_mirror_vertex_groups = False
me_cube.update()
me_cylinder = bpy.data.meshes.new('Cylinder')
me_cylinder.from_pydata([(-1.64e-09, 0.04969, -0.1923), (-9.6e-10, 0.03259, 0.1), (0.03513, 0.03513, -0.1923), (0.02305, 0.02305, 0.1), (0.04969, -2.323e-09, -0.1923), (0.03259, -2.768e-09, 0.1), (0.03513, -0.03513, -0.1923), (0.02305, -0.02305, 0.1), (-5.984e-09, -0.04969, -0.1923), (-5.91e-09, -0.03259, 0.1), (-0.03513, -0.03513, -0.1923), (-0.02305, -0.02305, 0.1), (-0.04969, 4.409e-10, -0.1923), (-0.03259, 1.147e-09, 0.1), (-0.03513, 0.03513, -0.1923), (-0.02305, 0.02305, 0.1), (-1.64e-09, 0.04969, -0.375), (0.03513, 0.03513, -0.375), (0.04969, -6.342e-09, -0.375), (0.03513, -0.03513, -0.375), (-5.984e-09, -0.04969, -0.375), (-0.03513, -0.03513, -0.375), (-0.04969, -3.578e-09, -0.375), (-0.03513, 0.03513, -0.375), (-0.03847, 0.05854, -0.2205), (-0.01419, 0.0686, -0.2205), (-0.03847, 0.05854, -0.3468), (-0.01419, 0.0686, -0.3468), (-0.09907, 0.161, -0.2266), (-0.07581, 0.1709, -0.2194), (-0.06707, 0.174, -0.348), (-0.0438, 0.1839, -0.3408), (-0.0954, 0.1839, -0.2502), (-0.08172, 0.1897, -0.2459), (-0.07658, 0.1916, -0.3216), (-0.0629, 0.1974, -0.3174), (-0.05854, -0.03847, -0.2205), (-0.0686, -0.01419, -0.2205), (-0.05854, -0.03847, -0.3468), (-0.0686, -0.01419, -0.3468), (-0.161, -0.09907, -0.2266), (-0.1709, -0.07581, -0.2194), (-0.174, -0.06707, -0.348), (-0.1839, -0.0438, -0.3408), (-0.1839, -0.0954, -0.2502), (-0.1897, -0.08172, -0.2459), (-0.1916, -0.07658, -0.3216), (-0.1974, -0.0629, -0.3174), (0.03847, -0.05854, -0.2205), (0.01419, -0.0686, -0.2205), (0.03847, -0.05854, -0.3468), (0.01419, -0.0686, -0.3468), (0.09907, -0.161, -0.2266), (0.07581, -0.1709, -0.2194), (0.06707, -0.174, -0.348), (0.0438, -0.1839, -0.3408), (0.0954, -0.1839, -0.2502), (0.08172, -0.1897, -0.2459), (0.07658, -0.1916, -0.3216), (0.0629, -0.1974, -0.3174), (0.05854, 0.03847, -0.2205), (0.0686, 0.01419, -0.2205), (0.05854, 0.03847, -0.3468), (0.0686, 0.01419, -0.3468), (0.161, 0.09907, -0.2266), (0.1709, 0.07581, -0.2194), (0.174, 0.06707, -0.348), (0.1839, 0.0438, -0.3408), (0.1839, 0.0954, -0.2502), (0.1897, 0.08172, -0.2459), (0.1916, 0.07658, -0.3216), (0.1974, 0.0629, -0.3174)], [], [(0, 1, 3, 2), (2, 3, 5, 4), (4, 5, 7, 6), (6, 7, 9, 8), (8, 9, 11, 10), (10, 11, 13, 12), (3, 1, 15, 13, 11, 9, 7, 5), (12, 13, 15, 14), (14, 15, 1, 0), (16, 17, 18, 19, 20, 21, 22, 23), (8, 10, 21, 20), (14, 0, 25, 24), (0, 2, 17, 16), (4, 6, 19, 18), (12, 14, 23, 22), (25, 31, 29), (16, 23, 26, 27), (0, 16, 27, 25), (23, 14, 24, 26), (29, 31, 35, 33), (24, 29, 28), (26, 28, 30), (27, 30, 31), (32, 33, 35, 34), (28, 29, 33, 32), (30, 28, 32, 34), (31, 30, 34, 35), (25, 27, 31), (24, 25, 29), (26, 24, 28), (27, 26, 30), (10, 12, 37, 36), (37, 43, 41), (22, 21, 38, 39), (12, 22, 39, 37), (21, 10, 36, 38), (41, 43, 47, 45), (36, 41, 40), (38, 40, 42), (39, 42, 43), (44, 45, 47, 46), (40, 41, 45, 44), (42, 40, 44, 46), (43, 42, 46, 47), (37, 39, 43), (36, 37, 41), (38, 36, 40), (39, 38, 42), (6, 8, 49, 48), (49, 55, 53), (20, 19, 50, 51), (8, 20, 51, 49), (19, 6, 48, 50), (53, 55, 59, 57), (48, 53, 52), (50, 52, 54), (51, 54, 55), (56, 57, 59, 58), (52, 53, 57, 56), (54, 52, 56, 58), (55, 54, 58, 59), (49, 51, 55), (48, 49, 53), (50, 48, 52), (51, 50, 54), (2, 4, 61, 60), (61, 67, 65), (18, 17, 62, 63), (4, 18, 63, 61), (17, 2, 60, 62), (65, 67, 71, 69), (60, 65, 64), (62, 64, 66), (63, 66, 67), (68, 69, 71, 70), (64, 65, 69, 68), (66, 64, 68, 70), (67, 66, 70, 71), (61, 63, 67), (60, 61, 65), (62, 60, 64), (63, 62, 66)])
_uv = me_cylinder.uv_layers.new(name='UVMap')
_uv.uv.foreach_set('vector', [1.0, 0.5, 1.0, 1.0, 0.875, 1.0, 0.875, 0.5, 0.875, 0.5, 0.875, 1.0, 0.75, 1.0, 0.75, 0.5, 0.75, 0.5, 0.75, 1.0, 0.625, 1.0, 0.625, 0.5, 0.625, 0.5, 0.625, 1.0, 0.5, 1.0, 0.5, 0.5, 0.5, 0.5, 0.5, 1.0, 0.375, 1.0, 0.375, 0.5, 0.375, 0.5, 0.375, 1.0, 0.25, 1.0, 0.25, 0.5, 0.4197, 0.4197, 0.25, 0.49, 0.08029, 0.4197, 0.01, 0.25, 0.08029, 0.08029, 0.25, 0.01, 0.4197, 0.08029, 0.49, 0.25, 0.25, 0.5, 0.25, 1.0, 0.125, 1.0, 0.125, 0.5, 0.125, 0.5, 0.125, 1.0, 0.0, 1.0, 0.0, 0.5, 0.75, 0.49, 0.9197, 0.4197, 0.99, 0.25, 0.9197, 0.08029, 0.75, 0.01, 0.5803, 0.08029, 0.51, 0.25, 0.5803, 0.4197, 0.5, 0.5, 0.375, 0.5, 0.375, 0.5, 0.5, 0.5, 0.125, 0.5, 0.0, 0.5, 0.0, 0.5, 0.125, 0.5, 1.0, 0.5, 0.875, 0.5, 0.875, 0.5, 1.0, 0.5, 0.75, 0.5, 0.625, 0.5, 0.625, 0.5, 0.75, 0.5, 0.25, 0.5, 0.125, 0.5, 0.125, 0.5, 0.25, 0.5, 1.0, 0.5, 1.0, 0.5, 1.0, 0.5, 0.75, 0.49, 0.5803, 0.4197, 0.5803, 0.4197, 0.75, 0.49, 1.0, 0.5, 1.0, 0.5, 1.0, 0.5, 1.0, 0.5, 0.125, 0.5, 0.125, 0.5, 0.125, 0.5, 0.125, 0.5, 1.0, 0.5, 1.0, 0.5, 1.0, 0.5, 1.0, 0.5, 0.125, 0.5, 0.0, 0.5, 0.125, 0.5, 0.125, 0.5, 0.125, 0.5, 0.125, 0.5, 0.75, 0.49, 0.5803, 0.4197, 0.75, 0.49, 0.125, 0.5, 0.0, 0.5, 0.0, 0.5, 0.125, 0.5, 0.125, 0.5, 0.0, 0.5, 0.0, 0.5, 0.125, 0.5, 0.125, 0.5, 0.125, 0.5, 0.125, 0.5, 0.125, 0.5, 0.75, 0.49, 0.5803, 0.4197, 0.5803, 0.4197, 0.75, 0.49, 1.0, 0.5, 1.0, 0.5, 1.0, 0.5, 0.125, 0.5, 0.0, 0.5, 0.0, 0.5, 0.125, 0.5, 0.125, 0.5, 0.125, 0.5, 0.75, 0.49, 0.5803, 0.4197, 0.5803, 0.4197, 0.125, 0.5, 0.0, 0.5, 0.0, 0.5, 0.125, 0.5, 1.0, 0.5, 1.0, 0.5, 1.0, 0.5, 0.75, 0.49, 0.5803, 0.4197, 0.5803, 0.4197, 0.75, 0.49, 1.0, 0.5, 1.0, 0.5, 1.0, 0.5, 1.0, 0.5, 0.125, 0.5, 0.125, 0.5, 0.125, 0.5, 0.125, 0.5, 1.0, 0.5, 1.0, 0.5, 1.0, 0.5, 1.0, 0.5, 0.125, 0.5, 0.0, 0.5, 0.125, 0.5, 0.125, 0.5, 0.125, 0.5, 0.125, 0.5, 0.75, 0.49, 0.5803, 0.4197, 0.75, 0.49, 0.125, 0.5, 0.0, 0.5, 0.0, 0.5, 0.125, 0.5, 0.125, 0.5, 0.0, 0.5, 0.0, 0.5, 0.125, 0.5, 0.125, 0.5, 0.125, 0.5, 0.125, 0.5, 0.125, 0.5, 0.75, 0.49, 0.5803, 0.4197, 0.5803, 0.4197, 0.75, 0.49, 1.0, 0.5, 1.0, 0.5, 1.0, 0.5, 0.125, 0.5, 0.0, 0.5, 0.0, 0.5, 0.125, 0.5, 0.125, 0.5, 0.125, 0.5, 0.75, 0.49, 0.5803, 0.4197, 0.5803, 0.4197, 0.125, 0.5, 0.0, 0.5, 0.0, 0.5, 0.125, 0.5, 1.0, 0.5, 1.0, 0.5, 1.0, 0.5, 0.75, 0.49, 0.5803, 0.4197, 0.5803, 0.4197, 0.75, 0.49, 1.0, 0.5, 1.0, 0.5, 1.0, 0.5, 1.0, 0.5, 0.125, 0.5, 0.125, 0.5, 0.125, 0.5, 0.125, 0.5, 1.0, 0.5, 1.0, 0.5, 1.0, 0.5, 1.0, 0.5, 0.125, 0.5, 0.0, 0.5, 0.125, 0.5, 0.125, 0.5, 0.125, 0.5, 0.125, 0.5, 0.75, 0.49, 0.5803, 0.4197, 0.75, 0.49, 0.125, 0.5, 0.0, 0.5, 0.0, 0.5, 0.125, 0.5, 0.125, 0.5, 0.0, 0.5, 0.0, 0.5, 0.125, 0.5, 0.125, 0.5, 0.125, 0.5, 0.125, 0.5, 0.125, 0.5, 0.75, 0.49, 0.5803, 0.4197, 0.5803, 0.4197, 0.75, 0.49, 1.0, 0.5, 1.0, 0.5, 1.0, 0.5, 0.125, 0.5, 0.0, 0.5, 0.0, 0.5, 0.125, 0.5, 0.125, 0.5, 0.125, 0.5, 0.75, 0.49, 0.5803, 0.4197, 0.5803, 0.4197, 0.125, 0.5, 0.0, 0.5, 0.0, 0.5, 0.125, 0.5, 1.0, 0.5, 1.0, 0.5, 1.0, 0.5, 0.75, 0.49, 0.5803, 0.4197, 0.5803, 0.4197, 0.75, 0.49, 1.0, 0.5, 1.0, 0.5, 1.0, 0.5, 1.0, 0.5, 0.125, 0.5, 0.125, 0.5, 0.125, 0.5, 0.125, 0.5, 1.0, 0.5, 1.0, 0.5, 1.0, 0.5, 1.0, 0.5, 0.125, 0.5, 0.0, 0.5, 0.125, 0.5, 0.125, 0.5, 0.125, 0.5, 0.125, 0.5, 0.75, 0.49, 0.5803, 0.4197, 0.75, 0.49, 0.125, 0.5, 0.0, 0.5, 0.0, 0.5, 0.125, 0.5, 0.125, 0.5, 0.0, 0.5, 0.0, 0.5, 0.125, 0.5, 0.125, 0.5, 0.125, 0.5, 0.125, 0.5, 0.125, 0.5, 0.75, 0.49, 0.5803, 0.4197, 0.5803, 0.4197, 0.75, 0.49, 1.0, 0.5, 1.0, 0.5, 1.0, 0.5, 0.125, 0.5, 0.0, 0.5, 0.0, 0.5, 0.125, 0.5, 0.125, 0.5, 0.125, 0.5, 0.75, 0.49, 0.5803, 0.4197, 0.5803, 0.4197])
me_cylinder.materials.append(mat_propeller)
me_cylinder.use_remesh_fix_poles = True
me_cylinder.use_remesh_preserve_attributes = False
me_cylinder.use_mirror_vertex_groups = False
me_cylinder.update()
me_cube_001 = bpy.data.meshes.new('Cube.001')
me_cube_001.from_pydata([(-0.3759, 0.995, 2.291), (-0.3064, 0.8542, 1.088), (-0.383, -0.8723, 2.256), (-0.2544, -0.5209, 1.142), (-0.3132, 0.06229, 1.19), (0.0, 0.8997, 1.017), (-0.5321, -0.6572, 1.572), (-0.4447, 0.749, 1.208), (0.0, -0.836, 2.52), (0.0, -0.5862, 1.142), (-0.3694, 0.05392, 2.218), (0.0, 0.9745, 2.432), (0.0, 0.06902, 1.119), (-0.4471, 0.03738, 1.444), (0.0, 0.03894, 2.408), (-0.2378, -1.386, 1.631), (-0.3572, -1.342, 2.213), (-0.2653, -1.239, 1.453), (0.0, -1.329, 1.431), (0.0, -1.493, 1.66), (0.0, 1.497, 1.194), (-0.2209, 1.476, 1.277), (-0.2258, 1.537, 1.431), (-0.2329, 1.564, 2.169), (0.0, 1.622, 2.324), (0.0, 1.609, 1.427), (-0.4369, -0.3533, 1.3), (-0.1268, 0.8675, 1.053), (-0.4749, -0.7573, 2.193), (-0.1234, -0.8279, 2.423), (-0.4181, 0.5314, 2.213), (-0.2837, 0.5557, 1.21), (-0.5346, 0.9492, 2.149), (-0.1451, -0.6127, 1.138), (-0.4135, -0.3452, 2.233), (-0.2612, 0.9657, 2.377), (0.0, 1.27, 1.124), (0.0, -0.3076, 1.08), (0.0, 0.5147, 1.08), (-0.1906, 0.05981, 1.119), (-0.421, 0.507, 1.389), (-0.4954, -0.3021, 1.468), (-0.4759, 0.02343, 2.042), (-0.3859, -1.092, 2.266), (0.0, -0.3368, 2.461), (0.0, 0.5152, 2.411), (-0.1726, 0.01588, 2.354), (-0.3164, -1.385, 2.064), (-0.2943, -1.368, 2.395), (-0.1104, -1.317, 1.437), (-0.1466, -1.452, 1.662), (0.0, -1.582, 2.16), (-0.3331, -1.356, 1.611), (0.0, -1.089, 1.276), (-0.2484, -1.053, 1.184), (-0.09413, 1.489, 1.22), (-0.3092, 1.6, 1.966), (-0.1752, 1.582, 2.214), (-0.1183, 1.588, 1.449), (0.0, 1.716, 1.865), (0.0, 1.38, 2.381), (-0.3165, 1.386, 2.28), (-0.3954, 1.494, 1.373), (-0.1809, 1.247, 1.142), (-0.413, 1.411, 2.099), (-0.1017, 1.24, 1.089), (-0.1169, 1.678, 1.914), (-0.1456, -1.076, 1.279), (-0.4241, -1.223, 2.146), (-0.2032, -1.488, 2.183), (-0.2131, 0.5132, 2.325), (-0.2893, -1.132, 2.475), (-0.5062, -0.3665, 2.03), (-0.1869, 0.4442, 1.157), (-0.1735, -0.2697, 1.107), (-0.2291, 1.341, 2.344), (-0.5375, 0.5076, 2.008), (-0.1667, -0.339, 2.426), (-0.674, 0.9727, 1.985), (-0.8167, 0.9283, 1.428), (-0.6662, 1.444, 1.405), (-0.6049, 1.409, 1.981), (-0.7235, 1.025, 1.012), (-0.5688, 1.486, 1.106), (-0.3827, 1.528, 1.085), (-0.3726, 1.015, 0.9986), (-0.5744, 1.365, 0.6348), (-0.5346, 1.696, 0.6664), (-0.2919, 1.675, 0.664), (-0.327, 1.348, 0.6135), (-0.5707, 1.235, 0.1976), (-0.5435, 1.392, -0.05618), (-0.2884, 1.377, -0.0354), (-0.3347, 1.211, 0.1908), (-0.5674, 1.024, 0.1344), (-0.5705, 1.032, 0.0005513), (-0.3375, 1.022, -0.004972), (-0.3435, 1.039, 0.1344), (-0.664, 0.6601, 1.703), (-0.5295, 0.03373, 1.713), (0.0, -1.564, 1.88), (-0.3026, 1.599, 1.717), (0.0, 1.678, 1.694), (-0.5525, -0.6573, 1.736), (-0.2802, -1.404, 1.814), (-0.4675, 1.528, 1.711), (-0.1188, 1.655, 1.673), (-0.3995, -1.371, 1.816), (-0.1635, -1.473, 1.845), (-0.5435, -0.3468, 1.74), (-0.5672, 0.5102, 1.74), (-0.7121, 0.8575, 1.768), (-0.6358, 1.403, 1.813), (-0.5754, 1.264, 0.2705), (-0.3372, 1.242, 0.268), (-0.5735, 1.474, 0.2431), (-0.3261, 1.451, 0.2406), (-0.1244, 1.884, 2.165), (0.0, 1.925, 2.201), (0.0, 1.818, 1.897), (-0.1299, 1.816, 1.962), (-0.1321, 3.306, 1.633), (0.0, 3.326, 1.712), (0.0, 3.357, 1.434), (-0.1194, 3.319, 1.478), (-0.1141, 3.661, 1.671), (0.0, 3.705, 1.762), (0.0, 3.736, 1.486), (-0.1236, 3.692, 1.55), (-0.1214, 2.979, 1.2), (0.0, 2.956, 1.146), (0.0, 2.974, 1.401), (-0.1142, 2.99, 1.356), (-0.6307, -0.8293, 1.779), (-0.5696, -0.8401, 1.94), (-0.6423, -0.6799, 1.58), (-0.5203, -1.184, 1.509), (-0.5184, -1.226, 1.978), (-0.523, -1.254, 1.8), (-0.2078, -0.5354, 0.8357), (-0.2393, -0.8088, 0.8743), (-0.46, -0.5348, 0.8263), (-0.491, -0.8179, 0.8662), (-0.2293, -0.8378, 0.2321), (-0.245, -1.018, 0.2122), (-0.433, -0.8385, 0.2217), (-0.4455, -1.01, 0.2341), (-0.2256, -0.9166, -0.09189), (-0.2377, -1.067, 0.09363), (-0.462, -0.9351, -0.08978), (-0.4509, -1.049, 0.1203), (-0.4615, -1.257, -0.02427), (-0.2688, -1.239, -0.03295), (-0.46, -1.198, 0.1219), (-0.2529, -1.226, 0.1123), (0.0, -1.036, 2.765), (-0.2124, -1.132, 2.701), (-0.3077, -1.445, 2.788), (0.0, -1.593, 2.441), (-0.2088, -1.509, 2.399), (-0.3062, -1.228, 2.649), (0.0, 2.318, 1.537), (-0.1235, 2.505, 1.71), (-0.1208, 2.402, 1.57), (0.0, 2.52, 1.74), (-0.5494, -0.5826, 1.251), (-0.5464, -1.031, 1.274), (-0.1379, -1.768, 2.686), (0.0, -1.11, 3.015), (-0.2462, -1.212, 2.988), (0.0, -1.786, 2.638), (-0.3449, -1.572, 2.93), (-0.3473, -1.353, 2.95), (0.0, -1.604, 3.249), (0.0, -1.255, 3.207), (-0.2959, -1.378, 3.186), (0.0, -1.728, 3.191), (-0.2639, -1.679, 3.104), (-0.3151, -1.559, 3.163), (-0.2061, -1.796, 2.771), (0.0, -1.62, 2.548), (0.0, -2.021, 2.933), (-0.1238, -1.931, 2.824), (-0.1466, -1.642, 2.605), (-0.2877, -1.734, 2.862), (-0.2872, -1.571, 2.759), (0.0, -1.852, 3.065), (-0.1203, -1.694, 3.042), (-0.166, -1.273, 3.177), (-0.1631, -1.703, 3.164), (-0.1154, -1.857, 3.003), (-0.197, -1.564, 3.237), (-0.217, -1.826, 2.871), (0.0, -2.022, 2.869), (-0.039, -1.997, 2.802), (0.0, -1.873, 2.696), (-0.08488, -1.914, 2.746), (-0.01906, -2.011, 2.937), (-0.09109, -1.976, 2.955), (0.0, -2.001, 2.992), (-0.2898, -1.442, 3.411), (-0.1018, -1.351, 3.292), (-0.3129, -1.389, 3.258), (-0.2077, -1.422, 3.433), (0.0, -1.804, 3.133), (-0.2044, -1.796, 3.095), (-0.06317, -1.86, 3.059), (-0.2346, -1.791, 2.998), (-0.199, -1.342, 3.269), (-0.2014, -1.491, 3.229), (-0.229, -1.434, 3.357), (-0.1486, -1.944, 2.91), (-0.04867, -2.015, 2.88), (-0.2494, -1.414, 3.423), (-0.1106, -1.791, 3.118), (-0.2032, -1.83, 2.942), (-0.0438, -2.004, 2.983), (-0.2321, -1.76, 2.997), (-0.217, -1.754, 3.083), (-0.2093, -1.706, 2.997), (-0.2093, -1.706, 3.068), (-0.0576, -1.82, 2.988), (-0.0576, -1.82, 3.059), (-0.03483, -1.766, 2.987), (-0.03483, -1.766, 3.059), (-0.1223, -1.758, 2.953), (-0.1162, -1.737, 3.125), (-0.1505, -1.837, 2.943), (-0.1454, -1.793, 3.058), (0.0, -2.003, 2.784), (0.0, -2.012, 2.877), (0.0, -1.997, 2.914), (-0.3008, -1.513, 3.411), (-0.3047, -1.539, 3.234), (-0.1662, -1.5, 3.435), (-0.1086, -1.519, 3.295), (-0.2078, -1.421, 3.226), (0.0, -2.01, 2.896), (0.0, -2.012, 2.995), (0.0, -1.998, 2.976), (-0.04442, -2.012, 2.985), (-0.01991, -2.022, 2.94), (0.0, -2.032, 2.935), (-0.2401, -1.496, 3.523), (-0.1178, -1.812, 3.021), (-0.125, -1.679, 2.953), (-0.1273, -1.798, 3.063), (-0.1361, -1.714, 3.136), (-0.1585, -1.799, 3.062), (-0.1491, -1.813, 3.02), (-0.1562, -1.68, 2.952), (-0.1674, -1.714, 3.135)], [(239, 237)], [(77, 34, 2, 29), (76, 30, 0, 32), (75, 60, 24, 57), (74, 37, 9, 33), (73, 38, 12, 39), (4, 40, 31), (6, 26, 3), (72, 34, 10, 42), (71, 43, 16, 48), (70, 30, 10, 46), (69, 48, 16, 47), (18, 19, 50, 49), (107, 52, 15, 104), (67, 53, 18, 49), (21, 22, 58, 55), (59, 66, 120, 119), (1, 7, 62, 63), (65, 63, 21, 55), (64, 61, 23, 56), (105, 64, 56, 101), (98, 32, 78, 111), (32, 0, 61, 64), (36, 65, 55, 20), (5, 27, 65, 36), (27, 1, 63, 65), (55, 58, 25, 20), (106, 66, 59, 102), (101, 56, 66, 106), (56, 23, 57, 66), (52, 54, 17, 15), (49, 50, 15, 17), (54, 67, 49, 17), (3, 33, 67, 54), (33, 9, 53, 67), (68, 16, 43), (2, 28, 68, 43), (107, 68, 137, 138), (26, 41, 13, 4), (108, 69, 47, 104), (100, 51, 69, 108), (69, 51, 158, 159), (45, 70, 46, 14), (11, 35, 70, 45), (35, 0, 30, 70), (48, 159, 157), (29, 71, 160, 156), (29, 2, 43, 71), (109, 72, 42, 99), (103, 28, 72, 109), (28, 2, 34, 72), (31, 40, 7, 1), (31, 73, 39, 4), (1, 27, 73, 31), (27, 5, 38, 73), (26, 74, 33, 3), (4, 39, 74, 26), (39, 12, 37, 74), (61, 75, 57, 23), (0, 35, 75, 61), (35, 11, 60, 75), (110, 76, 32, 98), (99, 42, 76, 110), (42, 10, 30, 76), (44, 77, 29, 8), (14, 46, 77, 44), (46, 10, 34, 77), (111, 78, 81, 112), (105, 62, 80, 112), (79, 80, 83, 82), (32, 64, 81, 78), (62, 21, 63), (91, 92, 96, 95), (80, 62, 84, 83), (62, 7, 85, 84), (7, 79, 82, 85), (114, 113, 90, 93), (84, 85, 89, 88), (83, 84, 88, 87), (85, 82, 86, 89), (149, 147, 152, 151), (113, 115, 91, 90), (116, 114, 93, 92), (115, 116, 92, 91), (96, 97, 94, 95), (93, 90, 94, 97), (90, 91, 95, 94), (92, 93, 97, 96), (64, 105, 112, 81), (79, 111, 112, 80), (13, 99, 110, 40), (40, 98, 7), (6, 103, 109, 41), (41, 109, 99, 13), (19, 100, 108, 50), (50, 108, 104, 15), (28, 103, 133, 134), (22, 101, 106, 58), (58, 106, 102, 25), (7, 98, 111, 79), (62, 105, 101, 22), (68, 107, 104, 47), (87, 88, 116, 115), (88, 89, 114, 116), (86, 87, 115, 113), (89, 86, 113, 114), (130, 129, 124, 123), (66, 57, 117, 120), (57, 24, 118, 117), (124, 121, 125, 128), (132, 131, 122, 121), (129, 132, 121, 124), (128, 125, 126, 127), (123, 124, 128, 127), (121, 122, 126, 125), (163, 162, 132, 129), (162, 164, 131, 132), (161, 163, 129, 130), (133, 135, 136, 138), (134, 133, 138, 137), (68, 134, 137), (52, 107, 138, 136), (82, 83, 87, 86), (103, 6, 135, 133), (141, 139, 143, 145), (165, 3, 139, 141), (3, 54, 140, 139), (166, 165, 141, 142), (152, 154, 153, 151), (142, 141, 145, 146), (140, 142, 146, 144), (139, 140, 144, 143), (148, 154, 152, 147), (143, 144, 148, 147), (145, 143, 147, 149), (146, 145, 149, 150), (144, 146, 150, 148), (149, 151, 153, 150), (150, 153, 154, 148), (48, 160, 71), (8, 29, 156, 155), (119, 120, 163, 161), (117, 118, 164, 162), (120, 117, 162, 163), (135, 6, 3, 165), (136, 135, 165, 166), (52, 136, 166, 54), (199, 186, 206, 216), (189, 177, 205), (184, 185, 179, 192), (212, 193, 181, 197), (196, 195, 229), (178, 233, 202, 175), (203, 234, 235, 201), (168, 169, 188), (208, 213, 203, 201), (207, 187, 205), (159, 158, 180, 183), (171, 157, 185, 184), (159, 185, 157), (174, 188, 208, 201), (188, 175, 202, 208), (233, 232, 200, 202), (191, 233, 178), (191, 235, 209), (236, 235, 234, 210), (185, 183, 167, 179), (167, 170, 195, 196), (172, 178, 175, 169), (188, 174, 168), (191, 178, 177, 189), (214, 205, 187), (204, 206, 186), (204, 176, 189, 214), (192, 182, 211, 215), (160, 172, 169, 156), (183, 180, 170, 167), (171, 177, 178, 172), (207, 215, 190), (207, 184, 192, 215), (157, 171, 172, 160), (190, 215, 211, 198), (179, 196, 182, 192), (156, 169, 168, 155), (167, 196, 179), (217, 218, 220, 219), (223, 224, 222, 221), (227, 228, 218, 217), (225, 223, 221, 227), (226, 220, 218), (226, 222, 224), (219, 225, 227, 217), (221, 222, 228, 227), (197, 181, 242, 241), (212, 197, 216, 198), (194, 229, 193, 212), (181, 193, 231, 230), (236, 233, 209), (236, 209, 235), (199, 216, 240, 238), (241, 242, 238, 240), (216, 206, 190, 198), (216, 197, 241, 240), (54, 166, 142, 140), (174, 201, 235, 173), (210, 232, 233, 236), (171, 184, 207, 177), (177, 207, 205), (206, 214, 187), (206, 187, 190), (211, 182, 194, 212), (211, 212, 198), (182, 196, 229, 194), (173, 191, 189, 176), (169, 175, 188), (202, 200, 213, 208), (213, 200, 243), (210, 234, 243), (232, 210, 243), (200, 232, 243), (234, 203, 243), (203, 213, 243), (214, 189, 205), (191, 209, 233), (191, 173, 235), (159, 183, 185), (48, 69, 159), (48, 157, 160), (6, 41, 26), (62, 22, 21), (187, 207, 190), (68, 47, 16), (4, 13, 40), (40, 110, 98), (68, 28, 134), (204, 214, 206), (226, 228, 222), (228, 226, 218), (247, 246, 244, 245), (251, 250, 249, 248), (247, 245, 250, 251), (244, 246, 248, 249), (246, 247, 251, 248), (245, 244, 249, 250)])
me_cube_001.polygons.foreach_set('material_index', [0, 0, 0, 3, 3, 3, 3, 0, 0, 0, 3, 3, 3, 3, 3, 0, 3, 3, 0, 3, 3, 0, 3, 3, 3, 3, 3, 3, 0, 3, 3, 3, 3, 3, 0, 0, 3, 0, 3, 3, 3, 0, 0, 0, 3, 0, 0, 0, 0, 0, 3, 3, 3, 3, 3, 3, 3, 0, 0, 0, 0, 0, 0, 0, 0, 0, 3, 3, 3, 3, 3, 3, 3, 3, 3, 3, 3, 3, 3, 3, 3, 3, 3, 3, 3, 3, 3, 3, 3, 0, 3, 0, 0, 3, 3, 0, 3, 3, 3, 3, 3, 3, 3, 3, 3, 0, 0, 0, 0, 0, 0, 0, 0, 0, 0, 0, 0, 3, 3, 3, 3, 3, 0, 3, 3, 3, 3, 3, 3, 3, 3, 3, 3, 3, 3, 3, 3, 3, 0, 0, 0, 0, 0, 3, 3, 3, 3, 0, 0, 3, 3, 0, 0, 0, 0, 0, 3, 0, 3, 0, 0, 0, 0, 0, 0, 3, 3, 0, 0, 0, 0, 3, 0, 3, 0, 3, 0, 0, 0, 0, 3, 3, 0, 3, 1, 1, 1, 1, 1, 1, 1, 1, 2, 3, 3, 0, 0, 0, 2, 2, 3, 2, 3, 0, 0, 0, 0, 0, 0, 3, 3, 3, 0, 0, 0, 0, 0, 0, 0, 0, 0, 0, 0, 0, 3, 3, 0, 0, 3, 0, 3, 0, 0, 0, 0, 1, 1, 0, 0, 0, 0, 0, 0])
_uv = me_cube_001.uv_layers.new(name='UVMap')
_uv.uv.foreach_set('vector', [0.3543, 0.4816, 0.3084, 0.4949, 0.2816, 0.3801, 0.3554, 0.3704, 0.2964, 0.6922, 0.3491, 0.6875, 0.3758, 0.774, 0.3518, 0.7512, 0.4056, 0.847, 0.4561, 0.8645, 0.4439, 0.9243, 0.3941, 0.9105, 0.04537, 0.5727, 0.004341, 0.5701, 0.000175, 0.5029, 0.03237, 0.4965, 0.0917, 0.7268, 0.05509, 0.7567, 0.0241, 0.6573, 0.06584, 0.6436, 0.09629, 0.6366, 0.1674, 0.7183, 0.1217, 0.7431, 0.152, 0.476, 0.1115, 0.5441, 0.05759, 0.5163, 0.2606, 0.5036, 0.3084, 0.4949, 0.3331, 0.5811, 0.2866, 0.5854, 0.3099, 0.2942, 0.2612, 0.331, 0.2236, 0.2814, 0.2607, 0.2487, 0.3971, 0.6737, 0.3491, 0.6875, 0.3331, 0.5811, 0.3845, 0.5608, 0.1613, 0.2352, 0.2607, 0.2487, 0.2236, 0.2814, 0.1857, 0.2836, 0.02876, 0.3255, 0.06408, 0.2687, 0.08762, 0.2943, 0.0511, 0.3378, 0.1462, 0.3202, 0.107, 0.3336, 0.09648, 0.3175, 0.1324, 0.2995, 0.03659, 0.3975, 0.005439, 0.3881, 0.02876, 0.3255, 0.0511, 0.3378, 0.1875, 0.9034, 0.1896, 0.9137, 0.2202, 0.9491, 0.1713, 0.9303, 0.8032, 0.5128, 0.8246, 0.4978, 0.8423, 0.5232, 0.8124, 0.5319, 0.1385, 0.8045, 0.1528, 0.7669, 0.1992, 0.9039, 0.1526, 0.8802, 0.1355, 0.8868, 0.1526, 0.8802, 0.1875, 0.9034, 0.1713, 0.9303, 0.3579, 0.8738, 0.3821, 0.8544, 0.377, 0.9031, 0.3277, 0.915, 0.2762, 0.8985, 0.3579, 0.8738, 0.3277, 0.915, 0.2782, 0.9293, 0.244, 0.7126, 0.3518, 0.7512, 0.3101, 0.7693, 0.2621, 0.747, 0.3518, 0.7512, 0.3758, 0.774, 0.3821, 0.8544, 0.3579, 0.8738, 0.1229, 0.9057, 0.1355, 0.8868, 0.1713, 0.9303, 0.1565, 0.9451, 0.08341, 0.837, 0.1062, 0.8195, 0.1355, 0.8868, 0.1229, 0.9057, 0.1062, 0.8195, 0.1385, 0.8045, 0.1526, 0.8802, 0.1355, 0.8868, 0.1713, 0.9303, 0.2202, 0.9491, 0.207, 0.9731, 0.1565, 0.9451, 0.2675, 0.9646, 0.3289, 0.9678, 0.314, 0.9998, 0.2682, 0.9934, 0.2782, 0.9293, 0.3277, 0.915, 0.3289, 0.9678, 0.2675, 0.9646, 0.3277, 0.915, 0.377, 0.9031, 0.3941, 0.9105, 0.3289, 0.9678, 0.107, 0.3336, 0.05494, 0.4145, 0.08018, 0.3618, 0.09648, 0.3175, 0.0511, 0.3378, 0.08762, 0.2943, 0.09648, 0.3175, 0.08018, 0.3618, 0.05494, 0.4145, 0.03659, 0.3975, 0.0511, 0.3378, 0.08018, 0.3618, 0.05759, 0.5163, 0.03237, 0.4965, 0.03659, 0.3975, 0.05494, 0.4145, 0.03237, 0.4965, 0.000175, 0.5029, 0.005439, 0.3881, 0.03659, 0.3975, 0.2213, 0.3167, 0.2236, 0.2814, 0.2612, 0.331, 0.2816, 0.3801, 0.2673, 0.414, 0.2213, 0.3167, 0.2612, 0.331, 0.1462, 0.3202, 0.2213, 0.3167, 0.1868, 0.3417, 0.1579, 0.3498, 0.1115, 0.5441, 0.1486, 0.5465, 0.1561, 0.6175, 0.09629, 0.6366, 0.1224, 0.2706, 0.1613, 0.2352, 0.1857, 0.2836, 0.1324, 0.2995, 0.1055, 0.2294, 0.1628, 0.1933, 0.1613, 0.2352, 0.1224, 0.2706, 0.1613, 0.2352, 0.1628, 0.1933, 0.2184, 0.1583, 0.2421, 0.2099, 0.4477, 0.6653, 0.3971, 0.6737, 0.3845, 0.5608, 0.426, 0.5578, 0.464, 0.7673, 0.4043, 0.7673, 0.3971, 0.6737, 0.4477, 0.6653, 0.4043, 0.7673, 0.3758, 0.774, 0.3491, 0.6875, 0.3971, 0.6737, 0.2607, 0.2487, 0.2421, 0.2099, 0.3398, 0.189, 0.3554, 0.3704, 0.3099, 0.2942, 0.336, 0.2498, 0.3649, 0.2682, 0.3554, 0.3704, 0.2816, 0.3801, 0.2612, 0.331, 0.3099, 0.2942, 0.2031, 0.5237, 0.2606, 0.5036, 0.2866, 0.5854, 0.2153, 0.6038, 0.1836, 0.46, 0.2673, 0.414, 0.2606, 0.5036, 0.2031, 0.5237, 0.2673, 0.414, 0.2816, 0.3801, 0.3084, 0.4949, 0.2606, 0.5036, 0.1217, 0.7431, 0.1674, 0.7183, 0.1528, 0.7669, 0.1385, 0.8045, 0.1217, 0.7431, 0.0917, 0.7268, 0.06584, 0.6436, 0.09629, 0.6366, 0.1385, 0.8045, 0.1062, 0.8195, 0.0917, 0.7268, 0.1217, 0.7431, 0.1062, 0.8195, 0.08341, 0.837, 0.05509, 0.7567, 0.0917, 0.7268, 0.1115, 0.5441, 0.04537, 0.5727, 0.03237, 0.4965, 0.05759, 0.5163, 0.09629, 0.6366, 0.06584, 0.6436, 0.04537, 0.5727, 0.1115, 0.5441, 0.06584, 0.6436, 0.0241, 0.6573, 0.004341, 0.5701, 0.04537, 0.5727, 0.3821, 0.8544, 0.4056, 0.847, 0.3941, 0.9105, 0.377, 0.9031, 0.3758, 0.774, 0.4043, 0.7673, 0.4056, 0.847, 0.3821, 0.8544, 0.4043, 0.7673, 0.464, 0.7673, 0.4561, 0.8645, 0.4056, 0.847, 0.2432, 0.7001, 0.2964, 0.6922, 0.3518, 0.7512, 0.244, 0.7126, 0.2153, 0.6038, 0.2866, 0.5854, 0.2964, 0.6922, 0.2432, 0.7001, 0.2866, 0.5854, 0.3331, 0.5811, 0.3491, 0.6875, 0.2964, 0.6922, 0.4135, 0.469, 0.3543, 0.4816, 0.3554, 0.3704, 0.3909, 0.3616, 0.426, 0.5578, 0.3845, 0.5608, 0.3543, 0.4816, 0.4135, 0.469, 0.3845, 0.5608, 0.3331, 0.5811, 0.3084, 0.4949, 0.3543, 0.4816, 0.2621, 0.747, 0.3101, 0.7693, 0.3225, 0.8421, 0.2957, 0.8632, 0.2762, 0.8985, 0.1992, 0.9039, 0.2481, 0.869, 0.2957, 0.8632, 0.6359, 0.000175, 0.775, 0.1354, 0.6717, 0.1821, 0.5769, 0.07809, 0.3518, 0.7512, 0.3579, 0.8738, 0.3225, 0.8421, 0.3101, 0.7693, 0.1992, 0.9039, 0.1875, 0.9034, 0.1526, 0.8802, 0.5123, 0.2864, 0.5133, 0.2961, 0.4957, 0.293, 0.4979, 0.2872, 0.775, 0.1354, 0.7347, 0.2403, 0.6988, 0.2583, 0.6717, 0.1821, 0.7347, 0.2403, 0.775, 0.4597, 0.7072, 0.3863, 0.6988, 0.2583, 0.5433, 0.003516, 0.6359, 0.000175, 0.5769, 0.07809, 0.5003, 0.07636, 0.4682, 0.2483, 0.5069, 0.257, 0.5019, 0.2659, 0.465, 0.2629, 0.6988, 0.2583, 0.7072, 0.3863, 0.6085, 0.333, 0.6007, 0.2753, 0.6717, 0.1821, 0.6988, 0.2583, 0.6007, 0.2753, 0.5887, 0.2463, 0.5003, 0.07636, 0.5769, 0.07809, 0.5492, 0.1967, 0.4972, 0.1807, 0.7124, 0.7231, 0.7208, 0.7196, 0.7202, 0.7379, 0.7129, 0.7353, 0.5069, 0.257, 0.5316, 0.2689, 0.5123, 0.2864, 0.5019, 0.2659, 0.5423, 0.301, 0.5235, 0.3431, 0.5034, 0.3398, 0.5133, 0.2961, 0.5316, 0.2689, 0.5423, 0.301, 0.5133, 0.2961, 0.5123, 0.2864, 0.4957, 0.293, 0.4643, 0.3011, 0.4957, 0.2841, 0.4979, 0.2872, 0.465, 0.2629, 0.5019, 0.2659, 0.4957, 0.2841, 0.4643, 0.3011, 0.5019, 0.2659, 0.5123, 0.2864, 0.4979, 0.2872, 0.4957, 0.2841, 0.5133, 0.2961, 0.5034, 0.3398, 0.4643, 0.3011, 0.4957, 0.293, 0.3579, 0.8738, 0.2762, 0.8985, 0.2957, 0.8632, 0.3225, 0.8421, 0.2165, 0.7851, 0.2621, 0.747, 0.2957, 0.8632, 0.2481, 0.869, 0.1561, 0.6175, 0.2153, 0.6038, 0.2432, 0.7001, 0.1674, 0.7183, 0.1674, 0.7183, 0.244, 0.7126, 0.1528, 0.7669, 0.152, 0.476, 0.1836, 0.46, 0.2031, 0.5237, 0.1486, 0.5465, 0.1486, 0.5465, 0.2031, 0.5237, 0.2153, 0.6038, 0.1561, 0.6175, 0.06408, 0.2687, 0.1055, 0.2294, 0.1224, 0.2706, 0.08762, 0.2943, 0.08762, 0.2943, 0.1224, 0.2706, 0.1324, 0.2995, 0.09648, 0.3175, 0.2673, 0.414, 0.1836, 0.46, 0.1824, 0.4332, 0.1967, 0.4033, 0.1896, 0.9137, 0.2782, 0.9293, 0.2675, 0.9646, 0.2202, 0.9491, 0.2202, 0.9491, 0.2675, 0.9646, 0.2682, 0.9934, 0.207, 0.9731, 0.1528, 0.7669, 0.244, 0.7126, 0.2621, 0.747, 0.2165, 0.7851, 0.1992, 0.9039, 0.2762, 0.8985, 0.2782, 0.9293, 0.1896, 0.9137, 0.2213, 0.3167, 0.1462, 0.3202, 0.1324, 0.2995, 0.1857, 0.2836, 0.5887, 0.2463, 0.6007, 0.2753, 0.5423, 0.301, 0.5316, 0.2689, 0.6007, 0.2753, 0.6085, 0.333, 0.5235, 0.3431, 0.5423, 0.301, 0.5492, 0.1967, 0.5887, 0.2463, 0.5316, 0.2689, 0.5069, 0.257, 0.4972, 0.1807, 0.5492, 0.1967, 0.5069, 0.257, 0.4682, 0.2483, 0.7787, 0.8044, 0.806, 0.8023, 0.8573, 0.873, 0.8335, 0.8897, 0.8246, 0.4978, 0.8787, 0.46, 0.8867, 0.5234, 0.8423, 0.5232, 0.8787, 0.46, 0.9215, 0.4654, 0.913, 0.5313, 0.8867, 0.5234, 0.8573, 0.873, 0.8861, 0.8706, 0.8973, 0.928, 0.879, 0.9316, 0.8352, 0.8001, 0.8615, 0.791, 0.9165, 0.8684, 0.8861, 0.8706, 0.806, 0.8023, 0.8352, 0.8001, 0.8861, 0.8706, 0.8573, 0.873, 0.879, 0.9316, 0.8973, 0.928, 0.9215, 0.9425, 0.8685, 0.9565, 0.8335, 0.8897, 0.8573, 0.873, 0.879, 0.9316, 0.8685, 0.9565, 0.8861, 0.8706, 0.9165, 0.8684, 0.9215, 0.9425, 0.8973, 0.928, 0.8241, 0.6691, 0.856, 0.6749, 0.8352, 0.8001, 0.806, 0.8023, 0.856, 0.6749, 0.8815, 0.6786, 0.8615, 0.791, 0.8352, 0.8001, 0.7978, 0.6553, 0.8241, 0.6691, 0.806, 0.8023, 0.7787, 0.8044, 0.1824, 0.4332, 0.1492, 0.4571, 0.118, 0.383, 0.1579, 0.3498, 0.1967, 0.4033, 0.1824, 0.4332, 0.1579, 0.3498, 0.1868, 0.3417, 0.2213, 0.3167, 0.1967, 0.4033, 0.1868, 0.3417, 0.107, 0.3336, 0.1462, 0.3202, 0.1579, 0.3498, 0.118, 0.383, 0.5769, 0.07809, 0.6717, 0.1821, 0.5887, 0.2463, 0.5492, 0.1967, 0.1836, 0.46, 0.152, 0.476, 0.1492, 0.4571, 0.1824, 0.4332, 0.6378, 0.5758, 0.6826, 0.5594, 0.7278, 0.681, 0.6903, 0.691, 0.5827, 0.4913, 0.6611, 0.4984, 0.6826, 0.5594, 0.6378, 0.5758, 0.6611, 0.4984, 0.7783, 0.46, 0.7407, 0.5447, 0.6826, 0.5594, 0.4881, 0.5411, 0.5827, 0.4913, 0.6378, 0.5758, 0.5738, 0.6072, 0.7202, 0.7379, 0.7277, 0.7659, 0.7083, 0.7395, 0.7129, 0.7353, 0.5738, 0.6072, 0.6378, 0.5758, 0.6903, 0.691, 0.6821, 0.7218, 0.543, 0.6588, 0.5738, 0.6072, 0.6821, 0.7218, 0.6627, 0.7592, 0.6826, 0.5594, 0.7407, 0.5447, 0.769, 0.7098, 0.7278, 0.681, 0.7783, 0.7296, 0.7277, 0.7659, 0.7202, 0.7379, 0.7208, 0.7196, 0.7278, 0.681, 0.769, 0.7098, 0.7783, 0.7296, 0.7208, 0.7196, 0.6903, 0.691, 0.7278, 0.681, 0.7208, 0.7196, 0.7124, 0.7231, 0.6821, 0.7218, 0.6903, 0.691, 0.7124, 0.7231, 0.6872, 0.7313, 0.6627, 0.7592, 0.6821, 0.7218, 0.6872, 0.7313, 0.6764, 0.7701, 0.7124, 0.7231, 0.7129, 0.7353, 0.7083, 0.7395, 0.6872, 0.7313, 0.6872, 0.7313, 0.7083, 0.7395, 0.7277, 0.7659, 0.6764, 0.7701, 0.2607, 0.2487, 0.336, 0.2498, 0.3099, 0.2942, 0.3909, 0.3616, 0.3554, 0.3704, 0.3649, 0.2682, 0.417, 0.2934, 0.8124, 0.5319, 0.8423, 0.5232, 0.8241, 0.6691, 0.7978, 0.6553, 0.8867, 0.5234, 0.913, 0.5313, 0.8815, 0.6786, 0.856, 0.6749, 0.8423, 0.5232, 0.8867, 0.5234, 0.856, 0.6749, 0.8241, 0.6691, 0.1492, 0.4571, 0.152, 0.476, 0.05759, 0.5163, 0.1046, 0.4715, 0.118, 0.383, 0.1492, 0.4571, 0.1046, 0.4715, 0.09946, 0.4205, 0.107, 0.3336, 0.118, 0.383, 0.09946, 0.4205, 0.05494, 0.4145, 0.3726, 0.02706, 0.4069, 0.0624, 0.3957, 0.06916, 0.3694, 0.03479, 0.4167, 0.1095, 0.3927, 0.1304, 0.3948, 0.111, 0.3438, 0.1262, 0.3273, 0.1627, 0.3183, 0.1104, 0.3413, 0.1011, 0.3341, 0.03069, 0.3395, 0.01945, 0.3606, 0.02078, 0.3566, 0.03573, 0.297, 0.07376, 0.2683, 0.07889, 0.2842, 0.04035, 0.402, 0.156, 0.4054, 0.1572, 0.4133, 0.1706, 0.4134, 0.1773, 0.8192, 0.07553, 0.8347, 0.0714, 0.8754, 0.09065, 0.8165, 0.1198, 0.4492, 0.2443, 0.4018, 0.2164, 0.4237, 0.1791, 0.7957, 0.1029, 0.8142, 0.07103, 0.8192, 0.07553, 0.8165, 0.1198, 0.3719, 0.1052, 0.3927, 0.0949, 0.3948, 0.111, 0.2421, 0.2099, 0.2184, 0.1583, 0.2356, 0.1393, 0.2744, 0.1515, 0.3627, 0.1578, 0.3398, 0.189, 0.3273, 0.1627, 0.3438, 0.1262, 0.2421, 0.2099, 0.3273, 0.1627, 0.3398, 0.189, 0.464, 0.1907, 0.4237, 0.1791, 0.4206, 0.1726, 0.4274, 0.1671, 0.4237, 0.1791, 0.4134, 0.1773, 0.4133, 0.1706, 0.4206, 0.1726, 0.7907, 0.01012, 0.8163, 0.05617, 0.8132, 0.06571, 0.7753, 0.07487, 0.4208, 0.1398, 0.4054, 0.1572, 0.402, 0.156, 0.4208, 0.1398, 0.4349, 0.1332, 0.4146, 0.1526, 0.8379, 0.0185, 0.8754, 0.09065, 0.8347, 0.0714, 0.8286, 0.05265, 0.3273, 0.1627, 0.2744, 0.1515, 0.2913, 0.1156, 0.3183, 0.1104, 0.2913, 0.1156, 0.2585, 0.1009, 0.2683, 0.07889, 0.297, 0.07376, 0.3775, 0.1939, 0.402, 0.156, 0.4134, 0.1773, 0.4018, 0.2164, 0.4237, 0.1791, 0.464, 0.1907, 0.4492, 0.2443, 0.4208, 0.1398, 0.402, 0.156, 0.3927, 0.1304, 0.4167, 0.1095, 0.4112, 0.09047, 0.3948, 0.111, 0.3927, 0.0949, 0.4196, 0.07756, 0.3957, 0.06916, 0.4069, 0.0624, 0.4196, 0.07756, 0.4336, 0.09427, 0.4167, 0.1095, 0.4112, 0.09047, 0.3413, 0.1011, 0.3221, 0.07414, 0.3399, 0.0665, 0.3575, 0.09726, 0.336, 0.2498, 0.3775, 0.1939, 0.4018, 0.2164, 0.3649, 0.2682, 0.2744, 0.1515, 0.2356, 0.1393, 0.2585, 0.1009, 0.2913, 0.1156, 0.3627, 0.1578, 0.3927, 0.1304, 0.402, 0.156, 0.3775, 0.1939, 0.3719, 0.1052, 0.3575, 0.09726, 0.3632, 0.07831, 0.3719, 0.1052, 0.3438, 0.1262, 0.3413, 0.1011, 0.3575, 0.09726, 0.3398, 0.189, 0.3627, 0.1578, 0.3775, 0.1939, 0.336, 0.2498, 0.3632, 0.07831, 0.3575, 0.09726, 0.3399, 0.0665, 0.3628, 0.05648, 0.3183, 0.1104, 0.297, 0.07376, 0.3221, 0.07414, 0.3413, 0.1011, 0.3649, 0.2682, 0.4018, 0.2164, 0.4492, 0.2443, 0.417, 0.2934, 0.2913, 0.1156, 0.297, 0.07376, 0.3183, 0.1104, 0.1467, 0.2368, 0.1737, 0.5863, -0.01812, 0.6033, -0.02676, 0.2245, 0.9617, 0.1415, 0.9627, 0.6376, 0.8862, 0.5551, 0.8862, 0.208, 0.4891, 0.0839, 0.5088, 0.6874, 0.1737, 0.5863, 0.1467, 0.2368, 0.4632, -0.04882, 0.9617, 0.1415, 0.8862, 0.208, 0.4891, 0.0839, 0.5288, 0.8735, -0.01812, 0.6033, 0.1737, 0.5863, 0.5288, 0.8735, 0.8862, 0.5551, 0.9627, 0.6376, -0.02676, 0.2245, 0.4632, -0.04882, 0.4891, 0.0839, 0.1467, 0.2368, 0.8862, 0.208, 0.8862, 0.5551, 0.5088, 0.6874, 0.4891, 0.0839, 0.3566, 0.03573, 0.3606, 0.02078, 0.3606, 0.02078, 0.3566, 0.03573, 0.1298, 0.3798, 0.1348, 0.4058, 0.1205, 0.4222, 0.1011, 0.406, 0.2968, 0.04152, 0.2842, 0.04035, 0.2968, 0.006714, 0.307, 0.02066, 0.3606, 0.02078, 0.3395, 0.01945, 0.3427, 0.000175, 0.3415, 0.01554, 0.4175, 0.1592, 0.4054, 0.1572, 0.4146, 0.1526, 0.4175, 0.1592, 0.4146, 0.1526, 0.4349, 0.1332, 0.3726, 0.02706, 0.3694, 0.03479, 0.3694, 0.03479, 0.3726, 0.02706, 0.3566, 0.03573, 0.3606, 0.02078, 0.3726, 0.02706, 0.3694, 0.03479, 0.3694, 0.03479, 0.3957, 0.06916, 0.3632, 0.07831, 0.3628, 0.05648, 0.3694, 0.03479, 0.3566, 0.03573, 0.3566, 0.03573, 0.3694, 0.03479, 0.4643, 0.6097, 0.4881, 0.5411, 0.5738, 0.6072, 0.543, 0.6588, 0.464, 0.1907, 0.4274, 0.1671, 0.4349, 0.1332, 0.4501, 0.1187, 0.8286, 0.05265, 0.8163, 0.05617, 0.7907, 0.01012, 0.8379, 0.0185, 0.3627, 0.1578, 0.3438, 0.1262, 0.3719, 0.1052, 0.3927, 0.1304, 0.3927, 0.1304, 0.3719, 0.1052, 0.3948, 0.111, 0.3957, 0.06916, 0.4112, 0.09047, 0.3927, 0.0949, 0.3957, 0.06916, 0.3927, 0.0949, 0.3632, 0.07831, 0.07797, 0.3825, 0.08957, 0.3475, 0.1348, 0.3474, 0.1298, 0.3798, 0.07797, 0.3825, 0.1298, 0.3798, 0.1011, 0.406, 0.3075, 0.06681, 0.297, 0.07376, 0.2842, 0.04035, 0.2968, 0.04152, 0.4501, 0.1187, 0.4208, 0.1398, 0.4167, 0.1095, 0.4336, 0.09427, 0.4018, 0.2164, 0.4134, 0.1773, 0.4237, 0.1791, 0.7753, 0.07487, 0.8132, 0.06571, 0.8142, 0.07103, 0.7957, 0.1029, 0.8142, 0.07103, 0.8132, 0.06571, 0.8142, 0.07103, 0.8286, 0.05265, 0.8347, 0.0714, 0.8286, 0.05265, 0.8163, 0.05617, 0.8286, 0.05265, 0.8163, 0.05617, 0.8132, 0.06571, 0.8163, 0.05617, 0.8132, 0.06571, 0.8347, 0.0714, 0.8192, 0.07553, 0.8347, 0.0714, 0.8192, 0.07553, 0.8142, 0.07103, 0.8192, 0.07553, 0.4112, 0.09047, 0.4167, 0.1095, 0.3948, 0.111, 0.4208, 0.1398, 0.4146, 0.1526, 0.4054, 0.1572, 0.4208, 0.1398, 0.4501, 0.1187, 0.4349, 0.1332, 0.2421, 0.2099, 0.2744, 0.1515, 0.3273, 0.1627, 0.2607, 0.2487, 0.1613, 0.2352, 0.2421, 0.2099, 0.2607, 0.2487, 0.3398, 0.189, 0.336, 0.2498, 0.152, 0.476, 0.1486, 0.5465, 0.1115, 0.5441, 0.1992, 0.9039, 0.1896, 0.9137, 0.1875, 0.9034, 0.3927, 0.0949, 0.3719, 0.1052, 0.3632, 0.07831, 0.2213, 0.3167, 0.1857, 0.2836, 0.2236, 0.2814, 0.09629, 0.6366, 0.1561, 0.6175, 0.1674, 0.7183, 0.1674, 0.7183, 0.2432, 0.7001, 0.244, 0.7126, 0.2213, 0.3167, 0.2673, 0.414, 0.1967, 0.4033, 0.4196, 0.07756, 0.4112, 0.09047, 0.3957, 0.06916, 0.5288, 0.8735, 0.5088, 0.6874, 0.8862, 0.5551, 0.5088, 0.6874, 0.5288, 0.8735, 0.1737, 0.5863, 0.4208, 0.1398, 0.4167, 0.1095, 0.3927, 0.1304, 0.402, 0.156, 0.4208, 0.1398, 0.402, 0.156, 0.3927, 0.1304, 0.4167, 0.1095, 0.4208, 0.1398, 0.402, 0.156, 0.402, 0.156, 0.4208, 0.1398, 0.3927, 0.1304, 0.4167, 0.1095, 0.4167, 0.1095, 0.3927, 0.1304, 0.4167, 0.1095, 0.4208, 0.1398, 0.4208, 0.1398, 0.4167, 0.1095, 0.402, 0.156, 0.3927, 0.1304, 0.3927, 0.1304, 0.402, 0.156])
me_cube_001.materials.append(mat_black_fur)
me_cube_001.materials.append(mat_eyes)
me_cube_001.materials.append(mat_pink)
me_cube_001.materials.append(mat_white)
me_cube_001.use_remesh_preserve_volume = False
me_cube_001.use_remesh_preserve_attributes = False
me_cube_001.use_mirror_vertex_groups = False
me_cube_001.update()

# ---- objects
ob_submarine = bpy.data.objects.new('submarine', me_cube)
ob_propeller = bpy.data.objects.new('propeller', me_cylinder)
ob_sun = bpy.data.objects.new('Sun', light_sun_001)
ob_cat = bpy.data.objects.new('Cat', me_cube_001)

# ---- transforms, parenting, visibility, modifiers, constraints
ob_submarine.location = (0.0, 0.0, 0.0)
ob_submarine.lock_rotations_4d = False
ob_submarine.empty_display_type = 'ARROWS'
ob_submarine.lineart.crease_threshold = 0.0
_m = ob_submarine.modifiers.new('Mirror', 'MIRROR')
_m.use_clip = True
ob_propeller.location = (0.0, 3.596, 0.01241)
ob_propeller.rotation_euler = (1.571, -0.4, 0.0)
ob_propeller.scale = (4.765, 4.765, 2.505)
ob_propeller.lineart.crease_threshold = 0.0
ob_sun.location = (0.0, 0.0, 0.0)
ob_sun.rotation_euler = (-0.1916, 0.6507, -1.162)
ob_sun.lineart.crease_threshold = 0.0
ob_cat.location = (0.0, -0.487, 0.0)
ob_cat.scale = (0.4, 0.4, 0.4)
ob_cat.lock_rotations_4d = False
ob_cat.empty_display_type = 'ARROWS'
ob_cat.lineart.crease_threshold = 0.0
_vg = ob_cat.vertex_groups.new(name='spine')
_vg = ob_cat.vertex_groups.new(name='tail.001')
_vg = ob_cat.vertex_groups.new(name='tail.002')
_vg = ob_cat.vertex_groups.new(name='tail.003')
_vg = ob_cat.vertex_groups.new(name='tail.004')
_vg = ob_cat.vertex_groups.new(name='spine.001')
_vg = ob_cat.vertex_groups.new(name='spine.002')
_vg = ob_cat.vertex_groups.new(name='spine.003')
_vg = ob_cat.vertex_groups.new(name='spine.004')
_vg = ob_cat.vertex_groups.new(name='spine.005')
_vg = ob_cat.vertex_groups.new(name='spine.006')
_vg = ob_cat.vertex_groups.new(name='Jaw')
_vg = ob_cat.vertex_groups.new(name='shoulder.L')
_vg = ob_cat.vertex_groups.new(name='upper_arm.L')
_vg = ob_cat.vertex_groups.new(name='forearm.L')
_vg = ob_cat.vertex_groups.new(name='hand.L')
_vg = ob_cat.vertex_groups.new(name='f_toe.L')
_vg = ob_cat.vertex_groups.new(name='shoulder.R')
_vg = ob_cat.vertex_groups.new(name='upper_arm.R')
_vg = ob_cat.vertex_groups.new(name='forearm.R')
_vg = ob_cat.vertex_groups.new(name='hand.R')
_vg = ob_cat.vertex_groups.new(name='f_toe.R')
_vg = ob_cat.vertex_groups.new(name='pelvis.L')
_vg = ob_cat.vertex_groups.new(name='thigh.L')
_vg = ob_cat.vertex_groups.new(name='shin.L')
_vg = ob_cat.vertex_groups.new(name='foot.L')
_vg = ob_cat.vertex_groups.new(name='r_toe.L')
_vg = ob_cat.vertex_groups.new(name='pelvis.R')
_vg = ob_cat.vertex_groups.new(name='thigh.R')
_vg = ob_cat.vertex_groups.new(name='shin.R')
_vg = ob_cat.vertex_groups.new(name='foot.R')
_vg = ob_cat.vertex_groups.new(name='r_toe.R')
_m = ob_cat.modifiers.new('Mirror', 'MIRROR')
_m.use_clip = True

# ---- collection membership
col_collection.objects.link(ob_submarine)
col_collection.objects.link(ob_propeller)
col_collection.objects.link(ob_sun)
col_collection.objects.link(ob_cat)

# ---- scene / render settings (as saved in the file)
scene.frame_start = 1; scene.frame_end = 250; scene.frame_set(2)
scene.render.engine = 'CYCLES'
scene.cycles.use_denoising = False
scene.cycles.samples = 128
scene.cycles.sampling_pattern = 'TABULATED_SOBOL'
scene.cycles.use_adaptive_sampling = False
scene.cycles.use_light_tree = False
scene.view_settings.view_transform = 'Filmic'
bpy.context.view_layer.update()

# ---- added for rendering (the .blend has no active camera): camera
cam_auto = bpy.data.cameras.new('AutoCamera')
cam_auto.lens = 50.0
cam_auto.sensor_width = 36.0
cam_auto.clip_end = 1000.0
ob_auto_camera = bpy.data.objects.new('AutoCamera', cam_auto)
scene.collection.objects.link(ob_auto_camera)
ob_auto_camera.location = (9.55984, -11.5865, 8.08002)
ob_auto_camera.rotation_euler = (1.09748, -7.21219e-08, 0.694738)
scene.camera = ob_auto_camera
bpy.context.view_layer.update()
